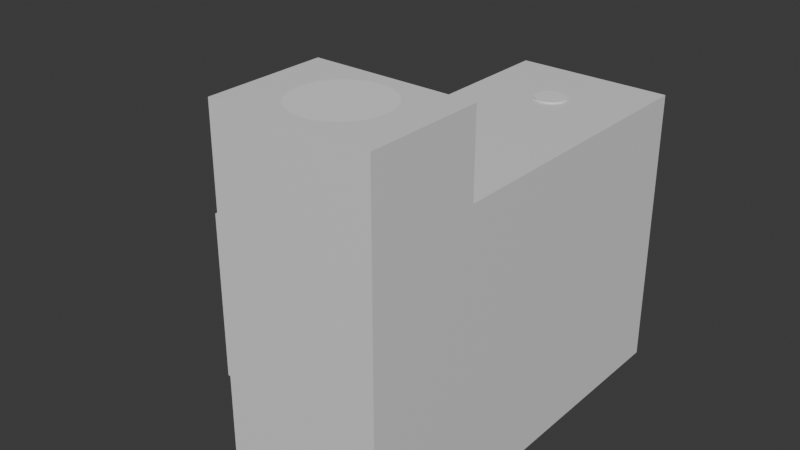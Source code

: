 # Source: Untitled2.blend  (saved by Blender 5.0.119; exported with 4.5.12 LTS)
import bpy
from mathutils import Matrix  # noqa: F401  (used for matrix-valued properties, if any)

bpy.ops.wm.read_factory_settings(use_empty=True)
scene = bpy.context.scene
scene.name = 'Scene'

# ---- collections
col_collection = bpy.data.collections.new('Collection'); scene.collection.children.link(col_collection)

# ---- materials (node trees are filled in below, after node groups)
mat_material = bpy.data.materials.new('Material')
mat_material.alpha_threshold = 0.0
mat_material.use_backface_culling_lightprobe_volume = False
mat_material.roughness = 0.5
mat_material.line_color = (0.0, 0.0, 0.0, 1.0)

# ---- material node trees
mat_material.use_nodes = True; mat_material.node_tree.nodes.clear()
_N = mat_material.node_tree.nodes; _L = mat_material.node_tree.links
n0 = _N.new('ShaderNodeOutputMaterial'); n0.name = 'Material Output'; n0.location = (200, 100)
n1 = _N.new('ShaderNodeBsdfPrincipled'); n1.name = 'Principled BSDF'; n1.location = (-200, 100)
_L.new(n1.outputs[0], n0.inputs[0])
n0.is_active_output = True

# ---- world
world_world = bpy.data.worlds.new('World'); scene.world = world_world
world_world.use_nodes = True; world_world.node_tree.nodes.clear()
_N = world_world.node_tree.nodes; _L = world_world.node_tree.links
n0 = _N.new('ShaderNodeOutputWorld'); n0.name = 'World Output'; n0.location = (200, 100)
n1 = _N.new('ShaderNodeBackground'); n1.name = 'Background'; n1.location = (-200, 100)
n1.inputs[0].default_value = (0.05088, 0.05088, 0.05088, 1.0)
_L.new(n1.outputs[0], n0.inputs[0])
n0.is_active_output = True
world_world.color = (0.05088, 0.05088, 0.05088)
world_world.sun_shadow_jitter_overblur = 0.0

# ---- meshes
me_cube = bpy.data.meshes.new('Cube')
me_cube.from_pydata([(0.0, -43.01, 28.66), (24.87, -47.93, 58.5), (0.0, -34.18, 41.6), (0.0, -0.7043, -38.74), (0.9608, -43.1, 28.66), (0.0, -34.18, 58.5), (1.885, -43.38, 28.66), (2.682, -34.44, 41.6), (0.0, 47.23, -38.74), (2.736, -43.84, 28.66), (2.682, -34.44, 58.5), (25.0, 66.65, -58.5), (3.483, -44.45, 28.66), (0.9559, -0.7985, -38.74), (5.262, -35.23, 41.6), (5.262, -35.23, 58.5), (4.095, -45.19, 28.66), (24.87, -66.29, 58.5), (1.875, -1.077, -38.74), (4.55, -46.05, 28.66), (7.639, -36.5, 41.6), (0.9559, 47.13, -38.74), (4.83, -46.97, 28.66), (7.639, -36.5, 58.5), (4.925, -47.93, 28.66), (25.0, -66.65, -58.5), (9.723, -38.21, 41.6), (0.0, -66.29, 58.5), (4.83, -48.89, 28.66), (9.723, -38.21, 58.5), (4.55, -49.82, 28.66), (11.43, -40.29, 41.6), (2.722, -1.53, -38.74), (4.095, -50.67, 28.66), (11.43, -40.29, 58.5), (1.875, 46.85, -38.74), (12.7, -42.67, 41.6), (3.483, -51.41, 28.66), (-25.0, 66.65, -58.5), (2.736, -52.03, 28.66), (12.7, -42.67, 58.5), (3.465, -2.14, -38.74), (1.885, -52.48, 28.66), (-24.87, -66.29, 58.5), (13.49, -45.25, 41.6), (0.9608, -52.76, 28.66), (2.722, 46.4, -38.74), (13.49, -45.25, 58.5), (4.074, -2.882, -38.74), (0.0, -52.86, 28.66), (13.75, -47.93, 41.6), (-25.0, -66.65, -58.5), (-0.9608, -52.76, 28.66), (13.75, -47.93, 58.5), (13.49, -50.61, 41.6), (-1.885, -52.48, 28.66), (4.527, -3.729, -38.74), (3.465, 45.79, -38.74), (-2.736, -52.03, 28.66), (13.49, -50.61, 58.5), (-3.483, -51.41, 28.66), (12.7, -53.19, 41.6), (-25.0, -29.77, -58.5), (24.87, -29.57, 58.5), (-4.095, -50.67, 28.66), (12.7, -53.19, 58.5), (-4.55, -49.82, 28.66), (11.43, -55.57, 41.6), (4.806, -4.648, -38.74), (-4.83, -48.89, 28.66), (4.074, 45.05, -38.74), (11.43, -55.57, 58.5), (-4.925, -47.93, 28.66), (-24.87, -29.57, 58.5), (9.723, -57.65, 41.6), (4.9, -5.604, -38.74), (-4.83, -46.97, 28.66), (9.723, -57.65, 58.5), (-4.55, -46.05, 28.66), (7.639, -59.36, 41.6), (25.0, -29.77, -58.5), (-27.11, 64.29, 0.0001599), (-4.095, -45.19, 28.66), (7.639, -59.36, 58.5), (-3.483, -44.45, 28.66), (5.262, -60.63, 41.6), (4.806, -6.56, -38.74), (-2.736, -43.84, 28.66), (4.527, 44.2, -38.74), (5.262, -60.63, 58.5), (-27.11, -27.49, 0.0001599), (-1.885, -43.38, 28.66), (2.682, -61.42, 41.6), (-0.9608, -43.1, 28.66), (2.682, -61.42, 58.5), (4.527, -7.479, -38.74), (0.0, -61.68, 41.6), (-27.11, 18.4, 0.0001599), (0.0, -61.68, 58.5), (4.074, -8.327, -38.74), (4.806, 43.28, -38.74), (-2.682, -61.42, 41.6), (-67.75, 64.29, 0.003142), (-2.682, -61.42, 58.5), (-70.0, 66.65, -58.5), (-5.262, -60.63, 41.6), (3.465, -9.069, -38.74), (-5.262, -60.63, 58.5), (4.9, 42.33, -38.74), (-7.639, -59.36, 41.6), (-67.75, -27.49, 0.003142), (-7.639, -59.36, 58.5), (2.722, -9.679, -38.74), (-9.723, -57.65, 41.6), (-70.0, -29.77, -58.5), (-9.723, -57.65, 58.5), (1.875, -10.13, -38.74), (-11.43, -55.57, 41.6), (-11.43, -55.57, 58.5), (4.806, 41.37, -38.74), (-24.93, 18.4, 0.0), (-12.7, -53.19, 41.6), (-12.7, -53.19, 58.5), (-24.93, 66.47, 0.0), (0.9559, -10.41, -38.74), (-13.49, -50.61, 41.6), (4.527, 40.45, -38.74), (-13.49, -50.61, 58.5), (0.0, -10.5, -38.74), (-13.75, -47.93, 41.6), (-24.93, -29.67, 0.0), (-13.75, -47.93, 58.5), (-69.93, -29.67, 0.003301), (-13.49, -45.25, 41.6), (-0.9559, -10.41, -38.74), (-13.49, -45.25, 58.5), (-12.7, -42.67, 41.6), (4.074, 39.6, -38.74), (-69.93, 66.47, 0.003301), (-12.7, -42.67, 58.5), (-11.43, -40.29, 41.6), (-27.12, 18.4, -54.15), (-1.875, -10.13, -38.74), (-11.43, -40.29, 58.5), (-9.723, -38.21, 41.6), (3.465, 38.86, -38.74), (-2.722, -9.679, -38.74), (-9.723, -38.21, 58.5), (-27.12, 64.29, -54.15), (-7.639, -36.5, 41.6), (-27.12, -27.49, -54.15), (-7.639, -36.5, 58.5), (-3.465, -9.069, -38.74), (-5.262, -35.23, 41.6), (-5.262, -35.23, 58.5), (2.722, 38.25, -38.74), (-2.682, -34.44, 41.6), (-67.76, -27.49, -54.15), (-4.074, -8.327, -38.74), (-2.682, -34.44, 58.5), (-67.76, 64.29, -54.15), (1.875, 37.8, -38.74), (-4.527, -7.479, -38.74), (-24.87, 66.29, 32.8), (24.87, 66.29, 32.8), (-4.806, -6.56, -38.74), (0.9559, 37.52, -38.74), (24.87, -29.57, 32.8), (0.0, 37.43, -38.74), (-4.9, -5.604, -38.74), (-24.87, -29.57, 32.8), (-24.87, -47.93, 58.5), (-4.806, -4.648, -38.74), (-0.9559, 37.52, -38.74), (0.0, -29.57, 58.5), (-4.527, -3.729, -38.74), (0.0, -47.93, 58.5), (0.0, 66.29, 32.8), (-4.074, -2.882, -38.74), (-1.875, 37.8, -38.74), (-3.465, -2.14, -38.74), (24.87, 18.36, 32.8), (-2.722, 38.25, -38.74), (0.0, -29.57, 32.8), (-2.722, -1.53, -38.74), (-24.87, 18.36, 32.8), (-1.875, -1.077, -38.74), (-3.465, 38.86, -38.74), (0.0, 18.36, 32.8), (12.43, 66.29, 32.8), (-0.9559, -0.7985, -38.74), (-4.074, 39.6, -38.74), (24.87, -5.604, 32.8), (12.43, -29.57, 32.8), (-24.87, 42.33, 32.8), (-4.527, 40.45, -38.74), (-12.43, 66.29, 32.8), (24.87, 42.33, 32.8), (-4.806, 41.37, -38.74), (-12.43, -29.57, 32.8), (-24.87, -5.604, 32.8), (-4.9, 42.33, -38.74), (-4.806, 43.28, -38.74), (12.43, 18.36, 32.8), (-4.527, 44.2, -38.74), (-12.43, 18.36, 32.8), (-12.43, 42.33, 32.8), (-4.074, 45.05, -38.74), (12.43, 42.33, 32.8), (12.43, -5.604, 32.8), (-3.465, 45.79, -38.74), (-12.43, -5.604, 32.8), (-2.722, 46.4, -38.74), (-1.875, 46.85, -38.74), (-0.9559, 47.13, -38.74), (0.9559, 37.52, 32.8), (0.0, 37.43, 32.8), (2.722, 38.25, 32.8), (1.875, 37.8, 32.8), (4.9, 42.33, 32.8), (4.806, 41.37, 32.8), (3.465, 38.86, 32.8), (4.074, 39.6, 32.8), (4.527, 40.45, 32.8), (-4.9, 42.33, 32.8), (-4.527, 40.45, 32.8), (-4.806, 41.37, 32.8), (-3.465, 38.86, 32.8), (-2.722, 38.25, 32.8), (-4.074, 39.6, 32.8), (-1.875, 37.8, 32.8), (-0.9559, 37.52, 32.8), (-4.806, 43.28, 32.8), (-4.527, 44.2, 32.8), (-4.074, 45.05, 32.8), (-3.465, 45.79, 32.8), (-0.9559, 47.13, 32.8), (0.0, 47.23, 32.8), (-2.722, 46.4, 32.8), (-1.875, 46.85, 32.8), (1.875, 46.85, 32.8), (0.9559, 47.13, 32.8), (2.722, 46.4, 32.8), (3.465, 45.79, 32.8), (4.074, 45.05, 32.8), (4.806, 43.28, 32.8), (4.527, 44.2, 32.8), (0.9559, -10.41, 32.8), (0.0, -10.5, 32.8), (2.722, -9.679, 32.8), (1.875, -10.13, 32.8), (4.074, -8.327, 32.8), (4.9, -5.604, 32.8), (4.806, -6.56, 32.8), (3.465, -9.069, 32.8), (4.527, -7.479, 32.8), (0.0, -0.7043, 32.8), (1.875, -1.077, 32.8), (0.9559, -0.7985, 32.8), (3.465, -2.14, 32.8), (2.722, -1.53, 32.8), (4.806, -4.648, 32.8), (4.527, -3.729, 32.8), (4.074, -2.882, 32.8), (-4.9, -5.604, 32.8), (-4.527, -7.479, 32.8), (-4.806, -6.56, 32.8), (-2.722, -9.679, 32.8), (-3.465, -9.069, 32.8), (-4.074, -8.327, 32.8), (-1.875, -10.13, 32.8), (-0.9559, -10.41, 32.8), (-4.806, -4.648, 32.8), (-4.074, -2.882, 32.8), (-4.527, -3.729, 32.8), (-3.465, -2.14, 32.8), (-2.722, -1.53, 32.8), (-0.9559, -0.7985, 32.8), (-1.875, -1.077, 32.8), (11.02, -39.79, 58.5), (13.75, -47.93, 58.5), (-11.02, -56.07, 58.5), (-13.75, -47.93, 58.5), (3.16e-06, -47.93, 58.5), (4.553e-06, -47.93, 58.5), (1.341, -34.31, 41.6), (3.972, -34.84, 41.6), (6.45, -35.86, 41.6), (8.681, -37.35, 41.6), (10.58, -39.25, 41.6), (12.07, -41.48, 41.6), (13.09, -43.96, 41.6), (13.62, -46.59, 41.6), (13.62, -49.27, 41.6), (13.09, -51.9, 41.6), (12.07, -54.38, 41.6), (10.58, -56.61, 41.6), (8.681, -58.51, 41.6), (6.45, -60.0, 41.6), (3.972, -61.03, 41.6), (1.341, -61.55, 41.6), (-1.341, -61.55, 41.6), (-3.972, -61.03, 41.6), (-6.45, -60.0, 41.6), (-8.681, -58.51, 41.6), (-10.58, -56.61, 41.6), (-12.07, -54.38, 41.6), (-13.09, -51.9, 41.6), (-13.62, -49.27, 41.6), (-13.62, -46.59, 41.6), (-13.09, -43.96, 41.6), (-12.07, -41.48, 41.6), (-10.58, -39.25, 41.6), (-8.681, -37.35, 41.6), (-6.45, -35.86, 41.6), (-3.972, -34.84, 41.6), (-1.341, -34.31, 41.6), (2.012, -34.38, 41.6), (4.617, -35.03, 41.6), (7.045, -36.18, 41.6), (9.202, -37.78, 41.6), (11.01, -39.77, 41.6), (12.39, -42.07, 41.6), (13.29, -44.6, 41.6), (13.68, -47.26, 41.6), (13.55, -49.94, 41.6), (12.9, -52.55, 41.6), (11.75, -54.98, 41.6), (10.15, -57.13, 41.6), (8.16, -58.94, 41.6), (5.856, -60.32, 41.6), (3.327, -61.22, 41.6), (0.6706, -61.61, 41.6), (-2.012, -61.48, 41.6), (-4.617, -60.83, 41.6), (-7.045, -59.68, 41.6), (-9.202, -58.08, 41.6), (-11.01, -56.09, 41.6), (-12.39, -53.79, 41.6), (-13.29, -51.26, 41.6), (-13.68, -48.6, 41.6), (-13.55, -45.92, 41.6), (-12.9, -43.31, 41.6), (-11.75, -40.89, 41.6), (-10.15, -38.73, 41.6), (-8.16, -36.93, 41.6), (-5.856, -35.54, 41.6), (-3.327, -34.64, 41.6), (-2.012, -34.38, 41.6), (0.6706, -34.25, 41.6), (3.327, -34.64, 41.6), (5.856, -35.54, 41.6), (8.16, -36.93, 41.6), (10.15, -38.73, 41.6), (11.75, -40.89, 41.6), (12.9, -43.31, 41.6), (13.55, -45.92, 41.6), (13.68, -48.6, 41.6), (13.29, -51.26, 41.6), (12.39, -53.79, 41.6), (11.01, -56.09, 41.6), (9.202, -58.08, 41.6), (7.045, -59.68, 41.6), (4.617, -60.83, 41.6), (2.012, -61.48, 41.6), (-0.6706, -61.61, 41.6), (-3.327, -61.22, 41.6), (-5.856, -60.32, 41.6), (-8.16, -58.94, 41.6), (-10.15, -57.13, 41.6), (-11.75, -54.98, 41.6), (-12.9, -52.55, 41.6), (-13.55, -49.94, 41.6), (-13.68, -47.26, 41.6), (-13.29, -44.6, 41.6), (-12.39, -42.07, 41.6), (-11.01, -39.77, 41.6), (-9.202, -37.78, 41.6), (-7.045, -36.18, 41.6), (-4.617, -35.03, 41.6), (-0.6706, -34.25, 41.6), (2.347, -34.41, 41.6), (4.939, -35.13, 41.6), (7.342, -36.34, 41.6), (9.462, -37.99, 41.6), (11.22, -40.03, 41.6), (12.54, -42.37, 41.6), (13.39, -44.93, 41.6), (13.72, -47.6, 41.6), (13.52, -50.28, 41.6), (12.8, -52.87, 41.6), (11.59, -55.27, 41.6), (9.936, -57.39, 41.6), (7.9, -59.15, 41.6), (5.559, -60.48, 41.6), (3.005, -61.32, 41.6), (0.3353, -61.65, 41.6), (-2.347, -61.45, 41.6), (-4.939, -60.73, 41.6), (-7.342, -59.52, 41.6), (-9.462, -57.87, 41.6), (-11.22, -55.83, 41.6), (-12.54, -53.49, 41.6), (-13.39, -50.94, 41.6), (-13.72, -48.27, 41.6), (-13.52, -45.58, 41.6), (-12.8, -42.99, 41.6), (-11.59, -40.59, 41.6), (-9.936, -38.47, 41.6), (-7.9, -36.71, 41.6), (-5.559, -35.39, 41.6), (-3.005, -34.54, 41.6), (-2.347, -34.41, 41.6), (1.006, -34.28, 41.6), (3.65, -34.74, 41.6), (6.153, -35.7, 41.6), (8.42, -37.14, 41.6), (10.36, -38.99, 41.6), (11.91, -41.18, 41.6), (13.0, -43.64, 41.6), (13.58, -46.25, 41.6), (13.65, -48.94, 41.6), (13.19, -51.58, 41.6), (12.23, -54.08, 41.6), (10.79, -56.35, 41.6), (8.941, -58.29, 41.6), (6.748, -59.84, 41.6), (4.295, -60.93, 41.6), (1.677, -61.52, 41.6), (-1.006, -61.58, 41.6), (-3.65, -61.12, 41.6), (-6.153, -60.16, 41.6), (-8.42, -58.72, 41.6), (-10.36, -56.87, 41.6), (-11.91, -54.68, 41.6), (-13.0, -52.23, 41.6), (-13.58, -49.61, 41.6), (-13.65, -46.92, 41.6), (-13.19, -44.28, 41.6), (-12.23, -41.78, 41.6), (-10.79, -39.51, 41.6), (-8.941, -37.57, 41.6), (-6.748, -36.02, 41.6), (-4.295, -34.93, 41.6), (-1.006, -34.28, 41.6), (1.677, -34.35, 41.6), (4.295, -34.93, 41.6), (6.748, -36.02, 41.6), (8.941, -37.57, 41.6), (10.79, -39.51, 41.6), (12.23, -41.78, 41.6), (13.19, -44.28, 41.6), (13.65, -46.92, 41.6), (13.58, -49.61, 41.6), (13.0, -52.23, 41.6), (11.91, -54.68, 41.6), (10.36, -56.87, 41.6), (8.42, -58.72, 41.6), (6.153, -60.16, 41.6), (3.65, -61.12, 41.6), (1.006, -61.58, 41.6), (-1.677, -61.52, 41.6), (-4.295, -60.93, 41.6), (-6.748, -59.84, 41.6), (-8.941, -58.29, 41.6), (-10.79, -56.35, 41.6), (-12.23, -54.08, 41.6), (-13.19, -51.58, 41.6), (-13.65, -48.94, 41.6), (-13.58, -46.25, 41.6), (-13.0, -43.64, 41.6), (-11.91, -41.18, 41.6), (-10.36, -38.99, 41.6), (-8.42, -37.14, 41.6), (-6.153, -35.7, 41.6), (-3.65, -34.74, 41.6), (-1.677, -34.35, 41.6), (0.3353, -34.21, 41.6), (3.005, -34.54, 41.6), (5.559, -35.39, 41.6), (7.9, -36.71, 41.6), (9.936, -38.47, 41.6), (11.59, -40.59, 41.6), (12.8, -42.99, 41.6), (13.52, -45.58, 41.6), (13.72, -48.27, 41.6), (13.39, -50.94, 41.6), (12.54, -53.49, 41.6), (11.22, -55.83, 41.6), (9.462, -57.87, 41.6), (7.342, -59.52, 41.6), (4.939, -60.73, 41.6), (2.347, -61.45, 41.6), (-0.3353, -61.65, 41.6), (-3.005, -61.32, 41.6), (-5.559, -60.48, 41.6), (-7.9, -59.15, 41.6), (-9.936, -57.39, 41.6), (-11.59, -55.27, 41.6), (-12.8, -52.87, 41.6), (-13.52, -50.28, 41.6), (-13.72, -47.6, 41.6), (-13.39, -44.93, 41.6), (-12.54, -42.37, 41.6), (-11.22, -40.03, 41.6), (-9.462, -37.99, 41.6), (-7.342, -36.34, 41.6), (-4.939, -35.13, 41.6), (-0.3353, -34.21, 41.6), (6.875, -41.06, 41.6), (-6.875, -41.06, 41.6), (-6.875, -54.81, 41.6), (6.875, -54.81, 41.6), (-4.925, -47.93, 41.6), (-4.83, -46.97, 41.6), (-4.83, -48.89, 41.6), (-4.065, -50.7, 41.6), (-3.483, -51.41, 41.6), (-3.446, -51.44, 41.6), (-4.095, -50.67, 41.6), (-4.55, -49.82, 41.6), (-4.55, -46.05, 41.6), (-4.117, -45.24, 41.6), (-4.095, -45.19, 41.6), (-3.483, -44.45, 41.6), (-3.512, -44.48, 41.6), (-1.84, -52.49, 41.6), (-1.885, -52.48, 41.6), (-1.885, -43.38, 41.6), (-2.736, -52.03, 41.6), (-2.736, -43.84, 41.6), (1.885, -43.38, 41.6), (1.84, -43.37, 41.6), (1.885, -52.48, 41.6), (4.117, -50.63, 41.6), (4.095, -50.67, 41.6), (3.512, -51.38, 41.6), (2.736, -52.03, 41.6), (3.483, -51.41, 41.6), (2.736, -43.84, 41.6), (4.095, -45.19, 41.6), (4.065, -45.16, 41.6), (3.446, -44.42, 41.6), (3.483, -44.45, 41.6), (4.925, -47.93, 41.6), (4.83, -48.89, 41.6), (4.83, -46.97, 41.6), (4.55, -46.05, 41.6), (4.55, -49.82, 41.6), (-0.9608, -52.76, 41.6), (-1.005, -43.11, 41.6), (0.04643, -52.85, 41.6), (0.0, -52.86, 41.6), (0.4804, -52.81, 41.6), (-0.4804, -43.05, 41.6), (-0.9608, -43.1, 41.6), (-0.04643, -43.01, 41.6), (0.0, -43.01, 41.6), (1.005, -52.75, 41.6), (0.9608, -52.76, 41.6), (0.9608, -43.1, 41.6), (-3.483, -44.45, 41.6), (-3.483, -51.41, 41.6), (3.483, -51.41, 41.6), (3.483, -44.45, 41.6)], [], [(171, 43, 27, 98, 103, 107, 111, 115, 281, 118, 122, 127, 131, 282), (43, 51, 25, 17, 27), (62, 80, 25, 51), (80, 63, 1, 17, 25), (94, 98, 27, 17, 1, 280, 53, 59, 65, 71, 77, 83, 89), (11, 38, 123, 163, 196, 177, 189, 164), (38, 11, 80, 62), (171, 73, 130, 62, 51, 43), (194, 163, 123, 130, 170, 200, 185), (123, 38, 104, 138), (114, 132, 138, 104), (38, 62, 114, 104), (62, 130, 132, 114), (110, 90, 150, 157), (81, 97, 120, 123), (97, 90, 130, 120), (110, 102, 138, 132), (102, 81, 123, 138), (90, 110, 132, 130), (160, 157, 150, 141, 148), (102, 110, 157, 160), (97, 81, 148, 141), (81, 102, 160, 148), (90, 97, 141, 150), (11, 164, 167, 80), (211, 200, 170, 199), (199, 170, 73, 174, 63, 167, 193, 183), (171, 282, 135, 139, 143, 147, 151, 154, 159, 5, 174, 73), (174, 5, 10, 15, 23, 29, 279, 34, 40, 47, 280, 1, 63), (176, 283, 284), (247, 248, 183, 193, 209, 252, 253, 255, 251, 254, 249, 250), (215, 216, 188, 203, 208, 219, 220, 223, 222, 221, 217, 218), (206, 194, 185, 205), (226, 224, 206, 205, 188, 216, 231, 230, 228, 227, 229, 225), (236, 237, 177, 196, 206, 224, 232, 233, 234, 235, 238, 239), (196, 163, 194, 206), (197, 208, 203, 181), (164, 189, 208, 197), (245, 219, 208, 189, 177, 237, 241, 240, 242, 243, 244, 246), (192, 209, 193, 167), (181, 203, 209, 192), (261, 252, 209, 203, 188, 256, 258, 257, 260, 259, 263, 262), (266, 264, 211, 199, 183, 248, 271, 270, 267, 268, 269, 265), (277, 256, 188, 205, 211, 264, 272, 274, 273, 275, 276, 278), (205, 185, 200, 211), (237, 8, 21, 241), (241, 21, 35, 240), (240, 35, 46, 242), (242, 46, 57, 243), (57, 70, 244, 243), (70, 88, 246, 244), (88, 100, 245, 246), (100, 108, 219, 245), (108, 119, 220, 219), (119, 126, 223, 220), (126, 137, 222, 223), (137, 145, 221, 222), (145, 155, 217, 221), (155, 161, 218, 217), (161, 166, 215, 218), (166, 168, 216, 215), (168, 173, 231, 216), (173, 179, 230, 231), (179, 182, 228, 230), (182, 187, 227, 228), (227, 187, 191, 229), (229, 191, 195, 225), (225, 195, 198, 226), (226, 198, 201, 224), (224, 201, 202, 232), (232, 202, 204, 233), (233, 204, 207, 234), (234, 207, 210, 235), (235, 210, 212, 238), (238, 212, 213, 239), (239, 213, 214, 236), (236, 214, 8, 237), (57, 46, 35, 21, 8, 214, 213, 212, 210, 207, 204, 202, 201, 198, 195, 191, 187, 182, 179, 173, 168, 166, 161, 155, 145, 137, 126, 119, 108, 100, 88, 70), (256, 3, 13, 258), (258, 13, 18, 257), (257, 18, 32, 260), (260, 32, 41, 259), (41, 48, 263, 259), (48, 56, 262, 263), (56, 68, 261, 262), (68, 75, 252, 261), (75, 86, 253, 252), (86, 95, 255, 253), (95, 99, 251, 255), (99, 106, 254, 251), (106, 112, 249, 254), (112, 116, 250, 249), (116, 124, 247, 250), (124, 128, 248, 247), (128, 134, 271, 248), (134, 142, 270, 271), (142, 146, 267, 270), (146, 152, 268, 267), (268, 152, 158, 269), (269, 158, 162, 265), (265, 162, 165, 266), (266, 165, 169, 264), (264, 169, 172, 272), (272, 172, 175, 274), (274, 175, 178, 273), (273, 178, 180, 275), (275, 180, 184, 276), (276, 184, 186, 278), (278, 186, 190, 277), (277, 190, 3, 256), (165, 162, 158, 152, 146, 142, 134, 128, 124, 116, 112, 106, 99, 95, 86, 75, 68, 56, 48, 41, 32, 18, 13, 3, 190, 186, 184, 180, 178, 175, 172, 169), (381, 7, 10, 5, 2, 477, 349, 413, 285, 445, 317), (382, 14, 15, 10, 7, 478, 350, 414, 286, 446, 318), (383, 20, 23, 15, 14, 479, 351, 415, 287, 447, 319), (384, 26, 29, 23, 20, 480, 352, 416, 288, 448, 320), (385, 31, 34, 279, 29, 26, 481, 353, 417, 289, 449, 321), (36, 40, 34, 31, 482, 354, 418, 290, 450, 322, 386), (44, 47, 40, 36, 483, 355, 419, 291, 451, 323, 387), (388, 50, 53, 280, 47, 44, 484, 356, 420, 292, 452, 324), (54, 59, 53, 50, 485, 357, 421, 293, 453, 325, 389), (61, 65, 59, 54, 486, 358, 422, 294, 454, 326, 390), (67, 71, 65, 61, 487, 359, 423, 295, 455, 327, 391), (74, 77, 71, 67, 488, 360, 424, 296, 456, 328, 392), (79, 83, 77, 74, 489, 361, 425, 297, 457, 329, 393), (85, 89, 83, 79, 490, 362, 426, 298, 458, 330, 394), (92, 94, 89, 85, 491, 363, 427, 299, 459, 331, 395), (96, 98, 94, 92, 492, 364, 428, 300, 460, 332, 396), (101, 103, 98, 96, 493, 365, 429, 301, 461, 333, 397), (105, 107, 103, 101, 494, 366, 430, 302, 462, 334, 398), (109, 111, 107, 105, 495, 367, 431, 303, 463, 335, 399), (113, 115, 111, 109, 496, 368, 432, 304, 464, 336, 400), (401, 117, 118, 281, 115, 113, 497, 369, 433, 305, 465, 337), (402, 121, 122, 118, 117, 498, 370, 434, 306, 466, 338), (403, 125, 127, 122, 121, 499, 371, 435, 307, 467, 339), (404, 129, 131, 127, 125, 500, 372, 436, 308, 468, 340), (131, 129, 501, 373, 437, 309, 469, 341, 405, 133, 135, 282), (406, 136, 139, 135, 133, 502, 374, 438, 310, 470, 342), (407, 140, 143, 139, 136, 503, 375, 439, 311, 471, 343), (408, 144, 147, 143, 140, 504, 376, 440, 312, 472, 344), (409, 149, 151, 147, 144, 505, 377, 441, 313, 473, 345), (410, 153, 154, 151, 149, 506, 378, 442, 314, 474, 346), (411, 156, 159, 154, 153, 507, 379, 443, 315, 475, 347), (508, 2, 5, 159, 156, 412, 348, 476, 316, 444, 380), (502, 133, 405, 341, 469, 309, 437, 373, 501, 129, 404, 340, 468, 308, 436, 372, 500, 125, 403, 339, 467, 307, 435, 371, 499, 121, 402, 338, 466, 306, 434, 370, 498, 117, 401, 337, 465, 305, 433, 369, 497, 113, 400, 336, 464, 304, 432, 368, 496, 109, 399, 335, 463, 303, 431, 367, 495, 105, 398, 334, 462, 302, 430, 366, 494, 101, 397, 333, 461, 301, 429, 365, 493, 96, 396, 332, 460, 300, 553, 551, 552, 549, 526, 527, 529, 518, 517, 516, 519, 520, 515, 513, 514, 521, 522, 523, 525, 524, 530, 528, 550, 555, 554, 316, 476, 348, 412, 156, 411, 347, 475, 315, 443, 379, 507, 153, 410, 346, 474, 314, 442, 378, 506, 149, 409, 345, 473, 313, 441, 377, 505, 144, 408, 344, 472, 312, 440, 376, 504, 140, 407, 343, 471, 311, 439, 375, 503, 136, 406, 342, 470, 310, 438, 374), (484, 44, 387, 323, 451, 291, 419, 355, 483, 36, 386, 322, 450, 290, 418, 354, 482, 31, 385, 321, 449, 289, 417, 353, 481, 26, 384, 320, 448, 288, 416, 352, 480, 20, 383, 319, 447, 287, 415, 351, 479, 14, 382, 318, 446, 286, 414, 350, 478, 7, 381, 317, 445, 285, 413, 349, 477, 2, 508, 380, 444, 316, 554, 556, 557, 560, 532, 531, 539, 542, 543, 541, 540, 547, 546, 544, 545, 548, 534, 535, 536, 538, 537, 533, 558, 559, 553, 300, 428, 364, 492, 92, 395, 331, 459, 299, 427, 363, 491, 85, 394, 330, 458, 298, 426, 362, 490, 79, 393, 329, 457, 297, 425, 361, 489, 74, 392, 328, 456, 296, 424, 360, 488, 67, 391, 327, 455, 295, 423, 359, 487, 61, 390, 326, 454, 294, 422, 358, 486, 54, 389, 325, 453, 293, 421, 357, 485, 50, 388, 324, 452, 292, 420, 356), (525, 561, 510, 129, 511, 562, 516, 519, 520, 515, 513, 514, 521, 522, 523), (562, 511, 96, 512, 563, 538, 537, 533, 558, 559, 551, 552, 549, 526, 527, 529, 518, 517), (536, 563, 512, 50, 509, 564, 541, 540, 547, 546, 544, 545, 548, 534, 535), (543, 564, 509, 2, 510, 561, 524, 530, 528, 550, 555, 556, 557, 560, 532, 531, 539, 542), (557, 0, 4, 560), (560, 4, 6, 531, 532), (531, 6, 9, 539), (539, 9, 12, 543, 542), (12, 16, 540, 541, 564, 543), (16, 19, 547, 540), (19, 22, 546, 547), (22, 24, 544, 546), (24, 28, 545, 544), (28, 30, 548, 545), (30, 33, 535, 534, 548), (33, 37, 538, 563, 536, 535), (37, 39, 537, 538), (39, 42, 533, 537), (42, 45, 559, 558, 533), (45, 49, 552, 551, 553, 559), (49, 52, 549, 552), (52, 55, 527, 526, 549), (55, 58, 529, 527), (58, 60, 517, 518, 529), (517, 60, 64, 519, 516, 562), (519, 64, 66, 520), (520, 66, 69, 515), (515, 69, 72, 513), (513, 72, 76, 514), (514, 76, 78, 521), (521, 78, 82, 523, 522), (523, 82, 84, 524, 561, 525), (524, 84, 87, 530), (530, 87, 91, 528), (528, 91, 93, 555, 550), (555, 93, 0, 557, 556, 554), (82, 78, 76, 72, 69, 66, 64, 60, 58, 55, 52, 49, 45, 42, 39, 37, 33, 30, 28, 24, 22, 19, 16, 12, 9, 6, 4, 0, 93, 91, 87, 84)])
_uv = me_cube.uv_layers.new(name='UVMap')
_uv.uv.foreach_set('vector', [0.8743, 0.7223, 0.8743, 0.7493, 0.75, 0.7493, 0.75, 0.7425, 0.7634, 0.7422, 0.7763, 0.741, 0.7882, 0.7391, 0.7986, 0.7366, 0.8051, 0.7343, 0.8072, 0.7336, 0.8135, 0.7301, 0.8174, 0.7263, 0.8188, 0.7223, 0.8188, 0.7223, 0.625, 0.9993, 0.375, 1.0, 0.375, 0.75, 0.6257, 0.7493, 0.6253, 0.8743, 0.125, 0.6957, 0.375, 0.6957, 0.375, 0.75, 0.125, 0.75, 0.375, 0.6957, 0.6257, 0.6953, 0.6257, 0.7223, 0.6257, 0.7493, 0.375, 0.75, 0.7366, 0.7422, 0.75, 0.7425, 0.75, 0.7493, 0.6257, 0.7493, 0.6257, 0.7223, 0.6813, 0.7223, 0.6813, 0.7223, 0.6826, 0.7263, 0.6865, 0.7301, 0.6928, 0.7336, 0.7014, 0.7366, 0.7118, 0.7391, 0.7237, 0.741, 0.0, 0.0, 0.375, 0.25, 0.0, 0.0, 0.8743, 0.5007, 0.8122, 0.5007, 0.75, 0.5007, 0.6878, 0.5007, 0.6257, 0.5007, 0.125, 0.5, 0.375, 0.5, 0.375, 0.6957, 0.125, 0.6957, 0.625, 0.02775, 0.625, 0.05483, 0.5, 0.05457, 0.375, 0.05431, 0.375, 0.0, 0.625, 0.0006721, 0.8743, 0.5493, 0.8743, 0.5007, 0.0, 0.0, 0.0, 0.0, 0.8743, 0.6953, 0.8743, 0.6467, 0.8743, 0.598, 0.5, 0.25, 0.375, 0.25, 0.375, 0.25, 0.5, 0.25, 0.375, 0.05431, 0.5, 0.05457, 0.5, 0.25, 0.375, 0.25, 0.125, 0.5, 0.125, 0.6957, 0.125, 0.6957, 0.125, 0.5, 0.375, 0.05431, 0.5, 0.05457, 0.5, 0.05457, 0.375, 0.05431, 0.5, 0.059, 0.5, 0.059, 0.5, 0.059, 0.5, 0.059, 0.5, 0.2456, 0.5, 0.1523, 0.5, 0.1523, 0.5, 0.25, 0.5, 0.1523, 0.5, 0.059, 0.5, 0.05457, 0.5, 0.1523, 0.5, 0.059, 0.5, 0.2456, 0.5, 0.25, 0.5, 0.05457, 0.5, 0.2456, 0.5, 0.2456, 0.5, 0.25, 0.5, 0.25, 0.5, 0.059, 0.5, 0.059, 0.5, 0.05457, 0.5, 0.05457, 0.5, 0.2456, 0.5, 0.059, 0.5, 0.059, 0.5, 0.1523, 0.5, 0.2456, 0.5, 0.2456, 0.5, 0.059, 0.5, 0.059, 0.5, 0.2456, 0.5, 0.1523, 0.5, 0.2456, 0.5, 0.2456, 0.5, 0.1523, 0.5, 0.2456, 0.5, 0.2456, 0.5, 0.2456, 0.5, 0.2456, 0.5, 0.059, 0.5, 0.1523, 0.5, 0.1523, 0.5, 0.059, 0.375, 0.5, 0.6257, 0.5007, 0.0, 0.0, 0.375, 0.6957, 0.8122, 0.6467, 0.8743, 0.6467, 0.8743, 0.6953, 0.8122, 0.6953, 0.8122, 0.6953, 0.8743, 0.6953, 0.8743, 0.6953, 0.75, 0.6953, 0.6257, 0.6953, 0.6257, 0.6953, 0.6878, 0.6953, 0.75, 0.6953, 0.8743, 0.7223, 0.8188, 0.7223, 0.8174, 0.7184, 0.8135, 0.7146, 0.8072, 0.7111, 0.7986, 0.708, 0.7882, 0.7055, 0.7763, 0.7036, 0.7634, 0.7025, 0.75, 0.7021, 0.75, 0.6953, 0.8743, 0.6953, 0.75, 0.6953, 0.75, 0.7021, 0.7366, 0.7025, 0.7237, 0.7036, 0.7118, 0.7055, 0.7014, 0.708, 0.6949, 0.7103, 0.6928, 0.7111, 0.6865, 0.7146, 0.6826, 0.7184, 0.6813, 0.7223, 0.6257, 0.7223, 0.6257, 0.6953, 0.75, 0.7223, 0.75, 0.7223, 0.75, 0.7223, 0.7452, 0.6564, 0.75, 0.6566, 0.75, 0.6953, 0.6878, 0.6953, 0.6878, 0.6467, 0.7255, 0.6467, 0.726, 0.6486, 0.7274, 0.6505, 0.7296, 0.6522, 0.7327, 0.6537, 0.7364, 0.6549, 0.7406, 0.6558, 0.7452, 0.5591, 0.75, 0.5593, 0.75, 0.598, 0.6878, 0.598, 0.6878, 0.5493, 0.7255, 0.5493, 0.726, 0.5513, 0.7274, 0.5531, 0.7296, 0.5549, 0.7327, 0.5564, 0.7364, 0.5576, 0.7406, 0.5585, 0.8122, 0.5493, 0.8743, 0.5493, 0.8743, 0.598, 0.8122, 0.598, 0.774, 0.5513, 0.7745, 0.5493, 0.8122, 0.5493, 0.8122, 0.598, 0.75, 0.598, 0.75, 0.5593, 0.7548, 0.5591, 0.7594, 0.5585, 0.7636, 0.5576, 0.7673, 0.5564, 0.7704, 0.5549, 0.7726, 0.5531, 0.7548, 0.5396, 0.75, 0.5394, 0.75, 0.5007, 0.8122, 0.5007, 0.8122, 0.5493, 0.7745, 0.5493, 0.774, 0.5474, 0.7726, 0.5455, 0.7704, 0.5438, 0.7673, 0.5423, 0.7636, 0.5411, 0.7594, 0.5401, 0.8122, 0.5007, 0.8743, 0.5007, 0.8743, 0.5493, 0.8122, 0.5493, 0.6257, 0.5493, 0.6878, 0.5493, 0.6878, 0.598, 0.6257, 0.598, 0.6257, 0.5007, 0.6878, 0.5007, 0.6878, 0.5493, 0.6257, 0.5493, 0.726, 0.5474, 0.7255, 0.5493, 0.6878, 0.5493, 0.6878, 0.5007, 0.75, 0.5007, 0.75, 0.5394, 0.7452, 0.5396, 0.7406, 0.5401, 0.7364, 0.5411, 0.7327, 0.5423, 0.7296, 0.5438, 0.7274, 0.5455, 0.6257, 0.6467, 0.6878, 0.6467, 0.6878, 0.6953, 0.6257, 0.6953, 0.6257, 0.598, 0.6878, 0.598, 0.6878, 0.6467, 0.6257, 0.6467, 0.726, 0.6447, 0.7255, 0.6467, 0.6878, 0.6467, 0.6878, 0.598, 0.75, 0.598, 0.75, 0.6367, 0.7452, 0.6369, 0.7406, 0.6375, 0.7364, 0.6384, 0.7327, 0.6396, 0.7296, 0.6411, 0.7274, 0.6428, 0.774, 0.6486, 0.7745, 0.6467, 0.8122, 0.6467, 0.8122, 0.6953, 0.75, 0.6953, 0.75, 0.6566, 0.7548, 0.6564, 0.7594, 0.6558, 0.7636, 0.6549, 0.7673, 0.6537, 0.7704, 0.6522, 0.7726, 0.6505, 0.7548, 0.6369, 0.75, 0.6367, 0.75, 0.598, 0.8122, 0.598, 0.8122, 0.6467, 0.7745, 0.6467, 0.774, 0.6447, 0.7726, 0.6428, 0.7704, 0.6411, 0.7673, 0.6396, 0.7636, 0.6384, 0.7594, 0.6375, 0.8122, 0.598, 0.8743, 0.598, 0.8743, 0.6467, 0.8122, 0.6467, 1.0, 0.9968, 1.0, 0.5, 0.9688, 0.5, 0.9688, 0.9968, 0.9688, 0.9968, 0.9688, 0.5, 0.9375, 0.5, 0.9375, 0.9968, 0.9375, 0.9968, 0.9375, 0.5, 0.9062, 0.5, 0.9062, 0.9968, 0.9062, 0.9968, 0.9062, 0.5, 0.875, 0.5, 0.875, 0.9968, 0.875, 0.5, 0.8438, 0.5, 0.8438, 0.9968, 0.875, 0.9968, 0.8438, 0.5, 0.8125, 0.5, 0.8125, 0.9968, 0.8438, 0.9968, 0.8125, 0.5, 0.7812, 0.5, 0.7812, 0.9968, 0.8125, 0.9968, 0.7812, 0.5, 0.75, 0.5, 0.75, 0.9968, 0.7812, 0.9968, 0.75, 0.5, 0.7188, 0.5, 0.7188, 0.9968, 0.75, 0.9968, 0.7188, 0.5, 0.6875, 0.5, 0.6875, 0.9968, 0.7188, 0.9968, 0.6875, 0.5, 0.6562, 0.5, 0.6562, 0.9968, 0.6875, 0.9968, 0.6562, 0.5, 0.625, 0.5, 0.625, 0.9968, 0.6562, 0.9968, 0.625, 0.5, 0.5938, 0.5, 0.5938, 0.9968, 0.625, 0.9968, 0.5938, 0.5, 0.5625, 0.5, 0.5625, 0.9968, 0.5938, 0.9968, 0.5625, 0.5, 0.5312, 0.5, 0.5312, 0.9968, 0.5625, 0.9968, 0.5312, 0.5, 0.5, 0.5, 0.5, 0.9968, 0.5312, 0.9968, 0.5, 0.5, 0.4688, 0.5, 0.4688, 0.9968, 0.5, 0.9968, 0.4688, 0.5, 0.4375, 0.5, 0.4375, 0.9968, 0.4688, 0.9968, 0.4375, 0.5, 0.4062, 0.5, 0.4062, 0.9968, 0.4375, 0.9968, 0.4062, 0.5, 0.375, 0.5, 0.375, 0.9968, 0.4062, 0.9968, 0.375, 0.9968, 0.375, 0.5, 0.3438, 0.5, 0.3438, 0.9968, 0.3438, 0.9968, 0.3438, 0.5, 0.3125, 0.5, 0.3125, 0.9968, 0.3125, 0.9968, 0.3125, 0.5, 0.2812, 0.5, 0.2812, 0.9968, 0.2812, 0.9968, 0.2812, 0.5, 0.25, 0.5, 0.25, 0.9968, 0.25, 0.9968, 0.25, 0.5, 0.2188, 0.5, 0.2188, 0.9968, 0.2188, 0.9968, 0.2188, 0.5, 0.1875, 0.5, 0.1875, 0.9968, 0.1875, 0.9968, 0.1875, 0.5, 0.1562, 0.5, 0.1562, 0.9968, 0.1562, 0.9968, 0.1562, 0.5, 0.125, 0.5, 0.125, 0.9968, 0.125, 0.9968, 0.125, 0.5, 0.09375, 0.5, 0.09375, 0.9968, 0.09375, 0.9968, 0.09375, 0.5, 0.0625, 0.5, 0.0625, 0.9968, 0.0625, 0.9968, 0.0625, 0.5, 0.03125, 0.5, 0.03125, 0.9968, 0.03125, 0.9968, 0.03125, 0.5, 0.0, 0.5, 0.0, 0.9968, 0.9197, 0.4197, 0.8833, 0.4496, 0.8418, 0.4717, 0.7968, 0.4854, 0.75, 0.49, 0.7032, 0.4854, 0.6582, 0.4717, 0.6167, 0.4496, 0.5803, 0.4197, 0.5504, 0.3833, 0.5283, 0.3418, 0.5146, 0.2968, 0.51, 0.25, 0.5146, 0.2032, 0.5283, 0.1582, 0.5504, 0.1167, 0.5803, 0.08029, 0.6167, 0.05045, 0.6582, 0.02827, 0.7032, 0.01461, 0.75, 0.01, 0.7968, 0.01461, 0.8418, 0.02827, 0.8833, 0.05045, 0.9197, 0.08029, 0.9496, 0.1167, 0.9717, 0.1582, 0.9854, 0.2032, 0.99, 0.25, 0.9854, 0.2968, 0.9717, 0.3418, 0.9496, 0.3833, 1.0, 0.9968, 1.0, 0.5, 0.9688, 0.5, 0.9688, 0.9968, 0.9688, 0.9968, 0.9688, 0.5, 0.9375, 0.5, 0.9375, 0.9968, 0.9375, 0.9968, 0.9375, 0.5, 0.9062, 0.5, 0.9062, 0.9968, 0.9062, 0.9968, 0.9062, 0.5, 0.875, 0.5, 0.875, 0.9968, 0.875, 0.5, 0.8438, 0.5, 0.8438, 0.9968, 0.875, 0.9968, 0.8438, 0.5, 0.8125, 0.5, 0.8125, 0.9968, 0.8438, 0.9968, 0.8125, 0.5, 0.7812, 0.5, 0.7812, 0.9968, 0.8125, 0.9968, 0.7812, 0.5, 0.75, 0.5, 0.75, 0.9968, 0.7812, 0.9968, 0.75, 0.5, 0.7188, 0.5, 0.7188, 0.9968, 0.75, 0.9968, 0.7188, 0.5, 0.6875, 0.5, 0.6875, 0.9968, 0.7188, 0.9968, 0.6875, 0.5, 0.6562, 0.5, 0.6562, 0.9968, 0.6875, 0.9968, 0.6562, 0.5, 0.625, 0.5, 0.625, 0.9968, 0.6562, 0.9968, 0.625, 0.5, 0.5938, 0.5, 0.5938, 0.9968, 0.625, 0.9968, 0.5938, 0.5, 0.5625, 0.5, 0.5625, 0.9968, 0.5938, 0.9968, 0.5625, 0.5, 0.5312, 0.5, 0.5312, 0.9968, 0.5625, 0.9968, 0.5312, 0.5, 0.5, 0.5, 0.5, 0.9968, 0.5312, 0.9968, 0.5, 0.5, 0.4688, 0.5, 0.4688, 0.9968, 0.5, 0.9968, 0.4688, 0.5, 0.4375, 0.5, 0.4375, 0.9968, 0.4688, 0.9968, 0.4375, 0.5, 0.4062, 0.5, 0.4062, 0.9968, 0.4375, 0.9968, 0.4062, 0.5, 0.375, 0.5, 0.375, 0.9968, 0.4062, 0.9968, 0.375, 0.9968, 0.375, 0.5, 0.3438, 0.5, 0.3438, 0.9968, 0.3438, 0.9968, 0.3438, 0.5, 0.3125, 0.5, 0.3125, 0.9968, 0.3125, 0.9968, 0.3125, 0.5, 0.2812, 0.5, 0.2812, 0.9968, 0.2812, 0.9968, 0.2812, 0.5, 0.25, 0.5, 0.25, 0.9968, 0.25, 0.9968, 0.25, 0.5, 0.2188, 0.5, 0.2188, 0.9968, 0.2188, 0.9968, 0.2188, 0.5, 0.1875, 0.5, 0.1875, 0.9968, 0.1875, 0.9968, 0.1875, 0.5, 0.1562, 0.5, 0.1562, 0.9968, 0.1562, 0.9968, 0.1562, 0.5, 0.125, 0.5, 0.125, 0.9968, 0.125, 0.9968, 0.125, 0.5, 0.09375, 0.5, 0.09375, 0.9968, 0.09375, 0.9968, 0.09375, 0.5, 0.0625, 0.5, 0.0625, 0.9968, 0.0625, 0.9968, 0.0625, 0.5, 0.03125, 0.5, 0.03125, 0.9968, 0.03125, 0.9968, 0.03125, 0.5, 0.0, 0.5, 0.0, 0.9968, 0.5146, 0.2032, 0.5283, 0.1582, 0.5504, 0.1167, 0.5803, 0.08029, 0.6167, 0.05045, 0.6582, 0.02827, 0.7032, 0.01461, 0.75, 0.01, 0.7968, 0.01461, 0.8418, 0.02827, 0.8833, 0.05045, 0.9197, 0.08029, 0.9496, 0.1167, 0.9717, 0.1582, 0.9854, 0.2032, 0.99, 0.25, 0.9854, 0.2968, 0.9717, 0.3418, 0.9496, 0.3833, 0.9197, 0.4197, 0.8833, 0.4496, 0.8418, 0.4717, 0.7968, 0.4854, 0.75, 0.49, 0.7032, 0.4854, 0.6582, 0.4717, 0.6167, 0.4496, 0.5803, 0.4197, 0.5504, 0.3833, 0.5283, 0.3418, 0.5146, 0.2968, 0.51, 0.25, 0.9727, 0.5, 0.9688, 0.5, 0.9688, 1.0, 1.0, 1.0, 1.0, 0.5, 0.9961, 0.5, 0.9922, 0.5, 0.9883, 0.5, 0.9844, 0.5, 0.9805, 0.5, 0.9766, 0.5, 0.9414, 0.5, 0.9375, 0.5, 0.9375, 1.0, 0.9688, 1.0, 0.9688, 0.5, 0.9648, 0.5, 0.9609, 0.5, 0.957, 0.5, 0.9531, 0.5, 0.9492, 0.5, 0.9453, 0.5, 0.9102, 0.5, 0.9062, 0.5, 0.9062, 1.0, 0.9375, 1.0, 0.9375, 0.5, 0.9336, 0.5, 0.9297, 0.5, 0.9258, 0.5, 0.9219, 0.5, 0.918, 0.5, 0.9141, 0.5, 0.8789, 0.5, 0.875, 0.5, 0.875, 1.0, 0.9062, 1.0, 0.9062, 0.5, 0.9023, 0.5, 0.8984, 0.5, 0.8945, 0.5, 0.8906, 0.5, 0.8867, 0.5, 0.8828, 0.5, 0.8477, 0.5, 0.8438, 0.5, 0.8438, 1.0, 0.8512, 1.0, 0.875, 1.0, 0.875, 0.5, 0.8711, 0.5, 0.8672, 0.5, 0.8633, 0.5, 0.8594, 0.5, 0.8555, 0.5, 0.8516, 0.5, 0.8125, 0.5, 0.8125, 1.0, 0.8438, 1.0, 0.8438, 0.5, 0.8398, 0.5, 0.8359, 0.5, 0.832, 0.5, 0.8281, 0.5, 0.8242, 0.5, 0.8203, 0.5, 0.8164, 0.5, 0.7812, 0.5, 0.7812, 1.0, 0.8125, 1.0, 0.8125, 0.5, 0.8086, 0.5, 0.8047, 0.5, 0.8008, 0.5, 0.7969, 0.5, 0.793, 0.5, 0.7891, 0.5, 0.7852, 0.5, 0.7539, 0.5, 0.75, 0.5, 0.75, 1.0, 0.75, 1.0, 0.7812, 1.0, 0.7812, 0.5, 0.7773, 0.5, 0.7734, 0.5, 0.7695, 0.5, 0.7656, 0.5, 0.7617, 0.5, 0.7578, 0.5, 0.7188, 0.5, 0.7188, 1.0, 0.75, 1.0, 0.75, 0.5, 0.7461, 0.5, 0.7422, 0.5, 0.7383, 0.5, 0.7344, 0.5, 0.7305, 0.5, 0.7266, 0.5, 0.7227, 0.5, 0.6875, 0.5, 0.6875, 1.0, 0.7188, 1.0, 0.7188, 0.5, 0.7148, 0.5, 0.7109, 0.5, 0.707, 0.5, 0.7031, 0.5, 0.6992, 0.5, 0.6953, 0.5, 0.6914, 0.5, 0.6562, 0.5, 0.6562, 1.0, 0.6875, 1.0, 0.6875, 0.5, 0.6836, 0.5, 0.6797, 0.5, 0.6758, 0.5, 0.6719, 0.5, 0.668, 0.5, 0.6641, 0.5, 0.6602, 0.5, 0.625, 0.5, 0.625, 1.0, 0.6562, 1.0, 0.6562, 0.5, 0.6523, 0.5, 0.6484, 0.5, 0.6445, 0.5, 0.6406, 0.5, 0.6367, 0.5, 0.6328, 0.5, 0.6289, 0.5, 0.5938, 0.5, 0.5938, 1.0, 0.625, 1.0, 0.625, 0.5, 0.6211, 0.5, 0.6172, 0.5, 0.6133, 0.5, 0.6094, 0.5, 0.6055, 0.5, 0.6016, 0.5, 0.5977, 0.5, 0.5625, 0.5, 0.5625, 1.0, 0.5938, 1.0, 0.5938, 0.5, 0.5898, 0.5, 0.5859, 0.5, 0.582, 0.5, 0.5781, 0.5, 0.5742, 0.5, 0.5703, 0.5, 0.5664, 0.5, 0.5312, 0.5, 0.5312, 1.0, 0.5625, 1.0, 0.5625, 0.5, 0.5586, 0.5, 0.5547, 0.5, 0.5508, 0.5, 0.5469, 0.5, 0.543, 0.5, 0.5391, 0.5, 0.5352, 0.5, 0.5, 0.5, 0.5, 1.0, 0.5312, 1.0, 0.5312, 0.5, 0.5273, 0.5, 0.5234, 0.5, 0.5195, 0.5, 0.5156, 0.5, 0.5117, 0.5, 0.5078, 0.5, 0.5039, 0.5, 0.4688, 0.5, 0.4688, 1.0, 0.5, 1.0, 0.5, 0.5, 0.4961, 0.5, 0.4922, 0.5, 0.4883, 0.5, 0.4844, 0.5, 0.4805, 0.5, 0.4766, 0.5, 0.4727, 0.5, 0.4375, 0.5, 0.4375, 1.0, 0.4688, 1.0, 0.4688, 0.5, 0.4648, 0.5, 0.4609, 0.5, 0.457, 0.5, 0.4531, 0.5, 0.4492, 0.5, 0.4453, 0.5, 0.4414, 0.5, 0.4062, 0.5, 0.4062, 1.0, 0.4375, 1.0, 0.4375, 0.5, 0.4336, 0.5, 0.4297, 0.5, 0.4258, 0.5, 0.4219, 0.5, 0.418, 0.5, 0.4141, 0.5, 0.4102, 0.5, 0.375, 0.5, 0.375, 1.0, 0.4062, 1.0, 0.4062, 0.5, 0.4023, 0.5, 0.3984, 0.5, 0.3945, 0.5, 0.3906, 0.5, 0.3867, 0.5, 0.3828, 0.5, 0.3789, 0.5, 0.3477, 0.5, 0.3438, 0.5, 0.3438, 1.0, 0.3512, 1.0, 0.375, 1.0, 0.375, 0.5, 0.3711, 0.5, 0.3672, 0.5, 0.3633, 0.5, 0.3594, 0.5, 0.3555, 0.5, 0.3516, 0.5, 0.3164, 0.5, 0.3125, 0.5, 0.3125, 1.0, 0.3438, 1.0, 0.3438, 0.5, 0.3398, 0.5, 0.3359, 0.5, 0.332, 0.5, 0.3281, 0.5, 0.3242, 0.5, 0.3203, 0.5, 0.2852, 0.5, 0.2812, 0.5, 0.2812, 1.0, 0.3125, 1.0, 0.3125, 0.5, 0.3086, 0.5, 0.3047, 0.5, 0.3008, 0.5, 0.2969, 0.5, 0.293, 0.5, 0.2891, 0.5, 0.2539, 0.5, 0.25, 0.5, 0.25, 1.0, 0.2812, 1.0, 0.2812, 0.5, 0.2773, 0.5, 0.2734, 0.5, 0.2695, 0.5, 0.2656, 0.5, 0.2617, 0.5, 0.2578, 0.5, 0.25, 1.0, 0.25, 0.5, 0.2461, 0.5, 0.2422, 0.5, 0.2383, 0.5, 0.2344, 0.5, 0.2305, 0.5, 0.2266, 0.5, 0.2227, 0.5, 0.2188, 0.5, 0.2188, 1.0, 0.25, 1.0, 0.1914, 0.5, 0.1875, 0.5, 0.1875, 1.0, 0.2188, 1.0, 0.2188, 0.5, 0.2148, 0.5, 0.2109, 0.5, 0.207, 0.5, 0.2031, 0.5, 0.1992, 0.5, 0.1953, 0.5, 0.1602, 0.5, 0.1562, 0.5, 0.1562, 1.0, 0.1875, 1.0, 0.1875, 0.5, 0.1836, 0.5, 0.1797, 0.5, 0.1758, 0.5, 0.1719, 0.5, 0.168, 0.5, 0.1641, 0.5, 0.1289, 0.5, 0.125, 0.5, 0.125, 1.0, 0.1562, 1.0, 0.1562, 0.5, 0.1523, 0.5, 0.1484, 0.5, 0.1445, 0.5, 0.1406, 0.5, 0.1367, 0.5, 0.1328, 0.5, 0.09766, 0.5, 0.09375, 0.5, 0.09375, 1.0, 0.125, 1.0, 0.125, 0.5, 0.1211, 0.5, 0.1172, 0.5, 0.1133, 0.5, 0.1094, 0.5, 0.1055, 0.5, 0.1016, 0.5, 0.06641, 0.5, 0.0625, 0.5, 0.0625, 1.0, 0.09375, 1.0, 0.09375, 0.5, 0.08984, 0.5, 0.08594, 0.5, 0.08203, 0.5, 0.07812, 0.5, 0.07422, 0.5, 0.07031, 0.5, 0.03516, 0.5, 0.03125, 0.5, 0.03125, 1.0, 0.0625, 1.0, 0.0625, 0.5, 0.05859, 0.5, 0.05469, 0.5, 0.05078, 0.5, 0.04688, 0.5, 0.04297, 0.5, 0.03906, 0.5, 0.003906, 0.5, 0.0, 0.5, 0.0, 1.0, 0.03125, 1.0, 0.03125, 0.5, 0.02734, 0.5, 0.02344, 0.5, 0.01953, 0.5, 0.01562, 0.5, 0.01172, 0.5, 0.007812, 0.5, 0.5163, 0.3024, 0.5146, 0.2968, 0.514, 0.291, 0.5135, 0.2851, 0.5129, 0.2793, 0.5123, 0.2734, 0.5117, 0.2676, 0.5112, 0.2617, 0.5106, 0.2559, 0.51, 0.25, 0.5106, 0.2441, 0.5112, 0.2383, 0.5117, 0.2324, 0.5123, 0.2266, 0.5129, 0.2207, 0.5135, 0.2149, 0.514, 0.209, 0.5146, 0.2032, 0.5163, 0.1976, 0.518, 0.1919, 0.5197, 0.1863, 0.5214, 0.1807, 0.5231, 0.175, 0.5249, 0.1694, 0.5266, 0.1638, 0.5283, 0.1582, 0.531, 0.153, 0.5338, 0.1478, 0.5366, 0.1426, 0.5394, 0.1374, 0.5421, 0.1322, 0.5449, 0.127, 0.5477, 0.1218, 0.5504, 0.1167, 0.5542, 0.1121, 0.5579, 0.1076, 0.5616, 0.103, 0.5654, 0.09848, 0.5691, 0.09393, 0.5728, 0.08939, 0.5766, 0.08484, 0.5803, 0.08029, 0.5848, 0.07656, 0.5894, 0.07283, 0.5939, 0.0691, 0.5985, 0.06537, 0.603, 0.06164, 0.6076, 0.05791, 0.6121, 0.05418, 0.6167, 0.05045, 0.6218, 0.04768, 0.627, 0.0449, 0.6322, 0.04213, 0.6374, 0.03936, 0.6426, 0.03659, 0.6478, 0.03381, 0.653, 0.03104, 0.6582, 0.02827, 0.6638, 0.02656, 0.6694, 0.02485, 0.675, 0.02315, 0.6807, 0.02144, 0.6863, 0.01973, 0.6919, 0.01803, 0.6976, 0.01632, 0.7032, 0.01461, 0.709, 0.01404, 0.7149, 0.01346, 0.7207, 0.01288, 0.7266, 0.01231, 0.7324, 0.01173, 0.7383, 0.01115, 0.7441, 0.01058, 0.75, 0.01, 0.7559, 0.01058, 0.7617, 0.01115, 0.7676, 0.01173, 0.7734, 0.01231, 0.7584, 0.1649, 0.7508, 0.1641, 0.75, 0.164, 0.7332, 0.1657, 0.7179, 0.1703, 0.7171, 0.1706, 0.7022, 0.1785, 0.6898, 0.1887, 0.6892, 0.1892, 0.679, 0.2016, 0.6785, 0.2022, 0.6706, 0.2171, 0.6657, 0.2332, 0.664, 0.25, 0.6657, 0.2668, 0.6706, 0.2829, 0.6781, 0.297, 0.6785, 0.2978, 0.6887, 0.3102, 0.6892, 0.3108, 0.7022, 0.3215, 0.7171, 0.3294, 0.7325, 0.3341, 0.7332, 0.3343, 0.7416, 0.3351, 0.7266, 0.4877, 0.7207, 0.4871, 0.7149, 0.4865, 0.709, 0.486, 0.7032, 0.4854, 0.6976, 0.4837, 0.6919, 0.482, 0.6863, 0.4803, 0.6807, 0.4786, 0.675, 0.4769, 0.6694, 0.4751, 0.6638, 0.4734, 0.6582, 0.4717, 0.653, 0.469, 0.6478, 0.4662, 0.6426, 0.4634, 0.6374, 0.4606, 0.6322, 0.4579, 0.627, 0.4551, 0.6218, 0.4523, 0.6167, 0.4496, 0.6121, 0.4458, 0.6076, 0.4421, 0.603, 0.4384, 0.5985, 0.4346, 0.5939, 0.4309, 0.5894, 0.4272, 0.5848, 0.4234, 0.5803, 0.4197, 0.5766, 0.4152, 0.5728, 0.4106, 0.5691, 0.4061, 0.5654, 0.4015, 0.5616, 0.397, 0.5579, 0.3924, 0.5542, 0.3879, 0.5504, 0.3833, 0.5477, 0.3782, 0.5449, 0.373, 0.5421, 0.3678, 0.5394, 0.3626, 0.5366, 0.3574, 0.5338, 0.3522, 0.531, 0.347, 0.5283, 0.3418, 0.5266, 0.3362, 0.5249, 0.3306, 0.5231, 0.325, 0.5214, 0.3193, 0.5197, 0.3137, 0.518, 0.3081, 0.986, 0.291, 0.9854, 0.2968, 0.9837, 0.3024, 0.982, 0.3081, 0.9803, 0.3137, 0.9786, 0.3193, 0.9769, 0.325, 0.9751, 0.3306, 0.9734, 0.3362, 0.9717, 0.3418, 0.969, 0.347, 0.9662, 0.3522, 0.9634, 0.3574, 0.9606, 0.3626, 0.9579, 0.3678, 0.9551, 0.373, 0.9523, 0.3782, 0.9496, 0.3833, 0.9458, 0.3879, 0.9421, 0.3924, 0.9384, 0.397, 0.9346, 0.4015, 0.9309, 0.4061, 0.9272, 0.4106, 0.9234, 0.4152, 0.9197, 0.4197, 0.9152, 0.4234, 0.9106, 0.4272, 0.9061, 0.4309, 0.9015, 0.4346, 0.897, 0.4384, 0.8924, 0.4421, 0.8879, 0.4458, 0.8833, 0.4496, 0.8782, 0.4523, 0.873, 0.4551, 0.8678, 0.4579, 0.8626, 0.4606, 0.8574, 0.4634, 0.8522, 0.4662, 0.847, 0.469, 0.8418, 0.4717, 0.8362, 0.4734, 0.8306, 0.4751, 0.825, 0.4769, 0.8193, 0.4786, 0.8137, 0.4803, 0.8081, 0.482, 0.8024, 0.4837, 0.7968, 0.4854, 0.791, 0.486, 0.7851, 0.4865, 0.7793, 0.4871, 0.7734, 0.4877, 0.7676, 0.4883, 0.7617, 0.4888, 0.7559, 0.4894, 0.75, 0.49, 0.7441, 0.4894, 0.7383, 0.4888, 0.7324, 0.4883, 0.7266, 0.4877, 0.7416, 0.3351, 0.7492, 0.3359, 0.75, 0.336, 0.7668, 0.3343, 0.7821, 0.3297, 0.7829, 0.3294, 0.7978, 0.3215, 0.8102, 0.3113, 0.8108, 0.3108, 0.821, 0.2984, 0.8215, 0.2978, 0.8294, 0.2829, 0.8343, 0.2668, 0.836, 0.25, 0.8343, 0.2332, 0.8294, 0.2171, 0.8219, 0.203, 0.8215, 0.2022, 0.8113, 0.1898, 0.8108, 0.1892, 0.7978, 0.1785, 0.7829, 0.1706, 0.7676, 0.1659, 0.7668, 0.1657, 0.7584, 0.1649, 0.7734, 0.01231, 0.7793, 0.01288, 0.7851, 0.01346, 0.791, 0.01404, 0.7968, 0.01461, 0.8024, 0.01632, 0.8081, 0.01803, 0.8137, 0.01973, 0.8193, 0.02144, 0.825, 0.02315, 0.8306, 0.02485, 0.8362, 0.02656, 0.8418, 0.02827, 0.847, 0.03104, 0.8522, 0.03381, 0.8574, 0.03659, 0.8626, 0.03936, 0.8678, 0.04213, 0.873, 0.0449, 0.8782, 0.04768, 0.8833, 0.05045, 0.8879, 0.05418, 0.8924, 0.05791, 0.897, 0.06164, 0.9015, 0.06537, 0.9061, 0.0691, 0.9106, 0.07283, 0.9152, 0.07656, 0.9197, 0.08029, 0.9234, 0.08484, 0.9272, 0.08939, 0.9309, 0.09393, 0.9346, 0.09848, 0.9384, 0.103, 0.9421, 0.1076, 0.9458, 0.1121, 0.9496, 0.1167, 0.9523, 0.1218, 0.9551, 0.127, 0.9579, 0.1322, 0.9606, 0.1374, 0.9634, 0.1426, 0.9662, 0.1478, 0.969, 0.153, 0.9717, 0.1582, 0.9734, 0.1638, 0.9751, 0.1694, 0.9769, 0.175, 0.9786, 0.1807, 0.9803, 0.1863, 0.982, 0.1919, 0.9837, 0.1976, 0.9854, 0.2032, 0.986, 0.209, 0.9865, 0.2149, 0.9871, 0.2207, 0.9877, 0.2266, 0.9883, 0.2324, 0.9888, 0.2383, 0.9894, 0.2441, 0.99, 0.25, 0.9894, 0.2559, 0.9888, 0.2617, 0.9883, 0.2676, 0.9877, 0.2734, 0.9871, 0.2793, 0.9865, 0.2851, 0.0, 0.0, 0.0, 0.0, 0.0, 0.0, 0.0, 0.0, 0.0, 0.0, 0.0, 0.0, 0.0, 0.0, 0.0, 0.0, 0.0, 0.0, 0.0, 0.0, 0.0, 0.0, 0.0, 0.0, 0.0, 0.0, 0.0, 0.0, 0.0, 0.0, 0.0, 0.0, 0.0, 0.0, 0.0, 0.0, 0.0, 0.0, 0.0, 0.0, 0.0, 0.0, 0.0, 0.0, 0.0, 0.0, 0.0, 0.0, 0.0, 0.0, 0.0, 0.0, 0.0, 0.0, 0.0, 0.0, 0.0, 0.0, 0.0, 0.0, 0.0, 0.0, 0.0, 0.0, 0.0, 0.0, 0.0, 0.0, 0.0, 0.0, 0.0, 0.0, 0.0, 0.0, 0.0, 0.0, 0.0, 0.0, 0.0, 0.0, 0.0, 0.0, 0.0, 0.0, 0.0, 0.0, 0.0, 0.0, 0.0, 0.0, 0.0, 0.0, 0.0, 0.0, 0.0, 0.0, 0.0, 0.0, 0.0, 0.0, 0.0, 0.0, 0.0, 0.0, 0.0, 0.0, 0.0, 0.0, 0.0, 0.0, 0.0, 0.0, 0.0, 0.0, 0.0, 0.0, 0.0, 0.0, 0.0, 0.0, 0.0, 0.0, 0.0, 0.0, 0.0, 0.0, 0.0, 0.0, 0.0, 0.0, 0.0, 0.0, 1.0, 0.9758, 1.0, 0.5, 0.9688, 0.5, 0.9688, 0.9758, 0.9688, 0.9758, 0.9688, 0.5, 0.9375, 0.5, 0.9375, 0.9758, 0.939, 0.9758, 0.9375, 0.9758, 0.9375, 0.5, 0.9062, 0.5, 0.9062, 0.9758, 0.9062, 0.9758, 0.9062, 0.5, 0.875, 0.5, 0.875, 0.9758, 0.8765, 0.9758, 0.875, 0.5, 0.8438, 0.5, 0.8438, 0.9758, 0.8453, 0.9758, 0.875, 0.9758, 0.875, 0.9758, 0.8438, 0.5, 0.8125, 0.5, 0.8125, 0.9758, 0.8438, 0.9758, 0.8125, 0.5, 0.7812, 0.5, 0.7813, 0.9758, 0.8125, 0.9758, 0.7812, 0.5, 0.75, 0.5, 0.75, 0.9758, 0.7813, 0.9758, 0.75, 0.5, 0.7188, 0.5, 0.7188, 0.9758, 0.75, 0.9758, 0.7188, 0.5, 0.6875, 0.5, 0.6875, 0.9758, 0.7188, 0.9758, 0.6875, 0.5, 0.6562, 0.5, 0.6562, 0.9758, 0.6578, 0.9758, 0.6875, 0.9758, 0.6562, 0.5, 0.625, 0.5, 0.625, 0.9758, 0.625, 0.9758, 0.6265, 0.9758, 0.6562, 0.9758, 0.625, 0.5, 0.5938, 0.5, 0.5938, 0.9758, 0.625, 0.9758, 0.5938, 0.5, 0.5625, 0.5, 0.5625, 0.9758, 0.5938, 0.9758, 0.5625, 0.5, 0.5312, 0.5, 0.5313, 0.9758, 0.5328, 0.9758, 0.5625, 0.9758, 0.5312, 0.5, 0.5, 0.5, 0.5, 0.9758, 0.5015, 0.9758, 0.5156, 0.9758, 0.5313, 0.9758, 0.5, 0.5, 0.4688, 0.5, 0.4688, 0.9758, 0.5, 0.9758, 0.4688, 0.5, 0.4375, 0.5, 0.4375, 0.9758, 0.439, 0.9758, 0.4688, 0.9758, 0.4375, 0.5, 0.4062, 0.5, 0.4062, 0.9758, 0.4375, 0.9758, 0.4062, 0.5, 0.375, 0.5, 0.375, 0.9758, 0.3765, 0.9758, 0.4062, 0.9758, 0.375, 0.9758, 0.375, 0.5, 0.3438, 0.5, 0.3438, 0.9758, 0.3453, 0.9758, 0.375, 0.9758, 0.3438, 0.9758, 0.3438, 0.5, 0.3125, 0.5, 0.3125, 0.9758, 0.3125, 0.9758, 0.3125, 0.5, 0.2812, 0.5, 0.2812, 0.9758, 0.2812, 0.9758, 0.2812, 0.5, 0.25, 0.5, 0.25, 0.9758, 0.25, 0.9758, 0.25, 0.5, 0.2188, 0.5, 0.2188, 0.9758, 0.2188, 0.9758, 0.2188, 0.5, 0.1875, 0.5, 0.1875, 0.9758, 0.1875, 0.9758, 0.1875, 0.5, 0.1562, 0.5, 0.1562, 0.9758, 0.1578, 0.9758, 0.1562, 0.9758, 0.1562, 0.5, 0.125, 0.5, 0.125, 0.9758, 0.125, 0.9758, 0.1265, 0.9758, 0.125, 0.9758, 0.125, 0.5, 0.09375, 0.5, 0.09375, 0.9758, 0.09375, 0.9758, 0.09375, 0.5, 0.0625, 0.5, 0.0625, 0.9758, 0.0625, 0.9758, 0.0625, 0.5, 0.03125, 0.5, 0.03125, 0.9758, 0.03276, 0.9758, 0.03125, 0.9758, 0.03125, 0.5, 0.0, 0.5, 0.0, 0.9758, 0.00151, 0.9758, 0.01562, 0.9758, 0.5504, 0.3833, 0.5283, 0.3418, 0.5146, 0.2968, 0.51, 0.25, 0.5146, 0.2032, 0.5283, 0.1582, 0.5504, 0.1167, 0.5803, 0.08029, 0.6167, 0.05045, 0.6582, 0.02827, 0.7032, 0.01461, 0.75, 0.01, 0.7968, 0.01461, 0.8418, 0.02827, 0.8833, 0.05045, 0.9197, 0.08029, 0.9496, 0.1167, 0.9717, 0.1582, 0.9854, 0.2032, 0.99, 0.25, 0.9854, 0.2968, 0.9717, 0.3418, 0.9496, 0.3833, 0.9197, 0.4197, 0.8833, 0.4496, 0.8418, 0.4717, 0.7968, 0.4854, 0.75, 0.49, 0.7032, 0.4854, 0.6582, 0.4717, 0.6167, 0.4496, 0.5803, 0.4197])
me_cube.materials.append(mat_material)
me_cube.use_mirror_vertex_groups = False
me_cube.update()
me_cylinder = bpy.data.meshes.new('Cylinder')
me_cylinder.from_pydata([(0.0, 1.0, -1.0), (0.0, 1.0, 1.0), (0.1951, 0.9808, -1.0), (0.1951, 0.9808, 1.0), (0.3827, 0.9239, -1.0), (0.3827, 0.9239, 1.0), (0.5556, 0.8315, -1.0), (0.5556, 0.8315, 1.0), (0.7071, 0.7071, -1.0), (0.7071, 0.7071, 1.0), (0.8315, 0.5556, -1.0), (0.8315, 0.5556, 1.0), (0.9239, 0.3827, -1.0), (0.9239, 0.3827, 1.0), (0.9808, 0.1951, -1.0), (0.9808, 0.1951, 1.0), (1.0, 0.0, -1.0), (1.0, 0.0, 1.0), (0.9808, -0.1951, -1.0), (0.9808, -0.1951, 1.0), (0.9239, -0.3827, -1.0), (0.9239, -0.3827, 1.0), (0.8315, -0.5556, -1.0), (0.8315, -0.5556, 1.0), (0.7071, -0.7071, -1.0), (0.7071, -0.7071, 1.0), (0.5556, -0.8315, -1.0), (0.5556, -0.8315, 1.0), (0.3827, -0.9239, -1.0), (0.3827, -0.9239, 1.0), (0.1951, -0.9808, -1.0), (0.1951, -0.9808, 1.0), (0.0, -1.0, -1.0), (0.0, -1.0, 1.0), (-0.1951, -0.9808, -1.0), (-0.1951, -0.9808, 1.0), (-0.3827, -0.9239, -1.0), (-0.3827, -0.9239, 1.0), (-0.5556, -0.8315, -1.0), (-0.5556, -0.8315, 1.0), (-0.7071, -0.7071, -1.0), (-0.7071, -0.7071, 1.0), (-0.8315, -0.5556, -1.0), (-0.8315, -0.5556, 1.0), (-0.9239, -0.3827, -1.0), (-0.9239, -0.3827, 1.0), (-0.9808, -0.1951, -1.0), (-0.9808, -0.1951, 1.0), (-1.0, 0.0, -1.0), (-1.0, 0.0, 1.0), (-0.9808, 0.1951, -1.0), (-0.9808, 0.1951, 1.0), (-0.9239, 0.3827, -1.0), (-0.9239, 0.3827, 1.0), (-0.8315, 0.5556, -1.0), (-0.8315, 0.5556, 1.0), (-0.7071, 0.7071, -1.0), (-0.7071, 0.7071, 1.0), (-0.5556, 0.8315, -1.0), (-0.5556, 0.8315, 1.0), (-0.3827, 0.9239, -1.0), (-0.3827, 0.9239, 1.0), (-0.1951, 0.9808, -1.0), (-0.1951, 0.9808, 1.0)], [], [(0, 1, 3, 2), (2, 3, 5, 4), (4, 5, 7, 6), (6, 7, 9, 8), (8, 9, 11, 10), (10, 11, 13, 12), (12, 13, 15, 14), (14, 15, 17, 16), (16, 17, 19, 18), (18, 19, 21, 20), (20, 21, 23, 22), (22, 23, 25, 24), (24, 25, 27, 26), (26, 27, 29, 28), (28, 29, 31, 30), (30, 31, 33, 32), (32, 33, 35, 34), (34, 35, 37, 36), (36, 37, 39, 38), (38, 39, 41, 40), (40, 41, 43, 42), (42, 43, 45, 44), (44, 45, 47, 46), (46, 47, 49, 48), (48, 49, 51, 50), (50, 51, 53, 52), (52, 53, 55, 54), (54, 55, 57, 56), (56, 57, 59, 58), (58, 59, 61, 60), (3, 1, 63, 61, 59, 57, 55, 53, 51, 49, 47, 45, 43, 41, 39, 37, 35, 33, 31, 29, 27, 25, 23, 21, 19, 17, 15, 13, 11, 9, 7, 5), (60, 61, 63, 62), (62, 63, 1, 0), (0, 2, 4, 6, 8, 10, 12, 14, 16, 18, 20, 22, 24, 26, 28, 30, 32, 34, 36, 38, 40, 42, 44, 46, 48, 50, 52, 54, 56, 58, 60, 62)])
_uv = me_cylinder.uv_layers.new(name='UVMap')
_uv.uv.foreach_set('vector', [1.0, 0.5, 1.0, 1.0, 0.9688, 1.0, 0.9688, 0.5, 0.9688, 0.5, 0.9688, 1.0, 0.9375, 1.0, 0.9375, 0.5, 0.9375, 0.5, 0.9375, 1.0, 0.9062, 1.0, 0.9062, 0.5, 0.9062, 0.5, 0.9062, 1.0, 0.875, 1.0, 0.875, 0.5, 0.875, 0.5, 0.875, 1.0, 0.8438, 1.0, 0.8438, 0.5, 0.8438, 0.5, 0.8438, 1.0, 0.8125, 1.0, 0.8125, 0.5, 0.8125, 0.5, 0.8125, 1.0, 0.7812, 1.0, 0.7812, 0.5, 0.7812, 0.5, 0.7812, 1.0, 0.75, 1.0, 0.75, 0.5, 0.75, 0.5, 0.75, 1.0, 0.7188, 1.0, 0.7188, 0.5, 0.7188, 0.5, 0.7188, 1.0, 0.6875, 1.0, 0.6875, 0.5, 0.6875, 0.5, 0.6875, 1.0, 0.6562, 1.0, 0.6562, 0.5, 0.6562, 0.5, 0.6562, 1.0, 0.625, 1.0, 0.625, 0.5, 0.625, 0.5, 0.625, 1.0, 0.5938, 1.0, 0.5938, 0.5, 0.5938, 0.5, 0.5938, 1.0, 0.5625, 1.0, 0.5625, 0.5, 0.5625, 0.5, 0.5625, 1.0, 0.5312, 1.0, 0.5312, 0.5, 0.5312, 0.5, 0.5312, 1.0, 0.5, 1.0, 0.5, 0.5, 0.5, 0.5, 0.5, 1.0, 0.4688, 1.0, 0.4688, 0.5, 0.4688, 0.5, 0.4688, 1.0, 0.4375, 1.0, 0.4375, 0.5, 0.4375, 0.5, 0.4375, 1.0, 0.4062, 1.0, 0.4062, 0.5, 0.4062, 0.5, 0.4062, 1.0, 0.375, 1.0, 0.375, 0.5, 0.375, 0.5, 0.375, 1.0, 0.3438, 1.0, 0.3438, 0.5, 0.3438, 0.5, 0.3438, 1.0, 0.3125, 1.0, 0.3125, 0.5, 0.3125, 0.5, 0.3125, 1.0, 0.2812, 1.0, 0.2812, 0.5, 0.2812, 0.5, 0.2812, 1.0, 0.25, 1.0, 0.25, 0.5, 0.25, 0.5, 0.25, 1.0, 0.2188, 1.0, 0.2188, 0.5, 0.2188, 0.5, 0.2188, 1.0, 0.1875, 1.0, 0.1875, 0.5, 0.1875, 0.5, 0.1875, 1.0, 0.1562, 1.0, 0.1562, 0.5, 0.1562, 0.5, 0.1562, 1.0, 0.125, 1.0, 0.125, 0.5, 0.125, 0.5, 0.125, 1.0, 0.09375, 1.0, 0.09375, 0.5, 0.09375, 0.5, 0.09375, 1.0, 0.0625, 1.0, 0.0625, 0.5, 0.2968, 0.4854, 0.25, 0.49, 0.2032, 0.4854, 0.1582, 0.4717, 0.1167, 0.4496, 0.08029, 0.4197, 0.05045, 0.3833, 0.02827, 0.3418, 0.01461, 0.2968, 0.01, 0.25, 0.01461, 0.2032, 0.02827, 0.1582, 0.05045, 0.1167, 0.08029, 0.08029, 0.1167, 0.05045, 0.1582, 0.02827, 0.2032, 0.01461, 0.25, 0.01, 0.2968, 0.01461, 0.3418, 0.02827, 0.3833, 0.05045, 0.4197, 0.08029, 0.4496, 0.1167, 0.4717, 0.1582, 0.4854, 0.2032, 0.49, 0.25, 0.4854, 0.2968, 0.4717, 0.3418, 0.4496, 0.3833, 0.4197, 0.4197, 0.3833, 0.4496, 0.3418, 0.4717, 0.0625, 0.5, 0.0625, 1.0, 0.03125, 1.0, 0.03125, 0.5, 0.03125, 0.5, 0.03125, 1.0, 0.0, 1.0, 0.0, 0.5, 0.75, 0.49, 0.7968, 0.4854, 0.8418, 0.4717, 0.8833, 0.4496, 0.9197, 0.4197, 0.9496, 0.3833, 0.9717, 0.3418, 0.9854, 0.2968, 0.99, 0.25, 0.9854, 0.2032, 0.9717, 0.1582, 0.9496, 0.1167, 0.9197, 0.08029, 0.8833, 0.05045, 0.8418, 0.02827, 0.7968, 0.01461, 0.75, 0.01, 0.7032, 0.01461, 0.6582, 0.02827, 0.6167, 0.05045, 0.5803, 0.08029, 0.5504, 0.1167, 0.5283, 0.1582, 0.5146, 0.2032, 0.51, 0.25, 0.5146, 0.2968, 0.5283, 0.3418, 0.5504, 0.3833, 0.5803, 0.4197, 0.6167, 0.4496, 0.6582, 0.4717, 0.7032, 0.4854])
me_cylinder.update()
me_cylinder_001 = bpy.data.meshes.new('Cylinder.001')
me_cylinder_001.from_pydata([(0.0, 1.0, -1.0), (0.0, 1.0, 1.0), (0.1951, 0.9808, -1.0), (0.1951, 0.9808, 1.0), (0.3827, 0.9239, -1.0), (0.3827, 0.9239, 1.0), (0.5556, 0.8315, -1.0), (0.5556, 0.8315, 1.0), (0.7071, 0.7071, -1.0), (0.7071, 0.7071, 1.0), (0.8315, 0.5556, -1.0), (0.8315, 0.5556, 1.0), (0.9239, 0.3827, -1.0), (0.9239, 0.3827, 1.0), (0.9808, 0.1951, -1.0), (0.9808, 0.1951, 1.0), (1.0, 0.0, -1.0), (1.0, 0.0, 1.0), (0.9808, -0.1951, -1.0), (0.9808, -0.1951, 1.0), (0.9239, -0.3827, -1.0), (0.9239, -0.3827, 1.0), (0.8315, -0.5556, -1.0), (0.8315, -0.5556, 1.0), (0.7071, -0.7071, -1.0), (0.7071, -0.7071, 1.0), (0.5556, -0.8315, -1.0), (0.5556, -0.8315, 1.0), (0.3827, -0.9239, -1.0), (0.3827, -0.9239, 1.0), (0.1951, -0.9808, -1.0), (0.1951, -0.9808, 1.0), (0.0, -1.0, -1.0), (0.0, -1.0, 1.0), (-0.1951, -0.9808, -1.0), (-0.1951, -0.9808, 1.0), (-0.3827, -0.9239, -1.0), (-0.3827, -0.9239, 1.0), (-0.5556, -0.8315, -1.0), (-0.5556, -0.8315, 1.0), (-0.7071, -0.7071, -1.0), (-0.7071, -0.7071, 1.0), (-0.8315, -0.5556, -1.0), (-0.8315, -0.5556, 1.0), (-0.9239, -0.3827, -1.0), (-0.9239, -0.3827, 1.0), (-0.9808, -0.1951, -1.0), (-0.9808, -0.1951, 1.0), (-1.0, 0.0, -1.0), (-1.0, 0.0, 1.0), (-0.9808, 0.1951, -1.0), (-0.9808, 0.1951, 1.0), (-0.9239, 0.3827, -1.0), (-0.9239, 0.3827, 1.0), (-0.8315, 0.5556, -1.0), (-0.8315, 0.5556, 1.0), (-0.7071, 0.7071, -1.0), (-0.7071, 0.7071, 1.0), (-0.5556, 0.8315, -1.0), (-0.5556, 0.8315, 1.0), (-0.3827, 0.9239, -1.0), (-0.3827, 0.9239, 1.0), (-0.1951, 0.9808, -1.0), (-0.1951, 0.9808, 1.0)], [], [(0, 1, 3, 2), (2, 3, 5, 4), (4, 5, 7, 6), (6, 7, 9, 8), (8, 9, 11, 10), (10, 11, 13, 12), (12, 13, 15, 14), (14, 15, 17, 16), (16, 17, 19, 18), (18, 19, 21, 20), (20, 21, 23, 22), (22, 23, 25, 24), (24, 25, 27, 26), (26, 27, 29, 28), (28, 29, 31, 30), (30, 31, 33, 32), (32, 33, 35, 34), (34, 35, 37, 36), (36, 37, 39, 38), (38, 39, 41, 40), (40, 41, 43, 42), (42, 43, 45, 44), (44, 45, 47, 46), (46, 47, 49, 48), (48, 49, 51, 50), (50, 51, 53, 52), (52, 53, 55, 54), (54, 55, 57, 56), (56, 57, 59, 58), (58, 59, 61, 60), (3, 1, 63, 61, 59, 57, 55, 53, 51, 49, 47, 45, 43, 41, 39, 37, 35, 33, 31, 29, 27, 25, 23, 21, 19, 17, 15, 13, 11, 9, 7, 5), (60, 61, 63, 62), (62, 63, 1, 0), (0, 2, 4, 6, 8, 10, 12, 14, 16, 18, 20, 22, 24, 26, 28, 30, 32, 34, 36, 38, 40, 42, 44, 46, 48, 50, 52, 54, 56, 58, 60, 62)])
_uv = me_cylinder_001.uv_layers.new(name='UVMap')
_uv.uv.foreach_set('vector', [1.0, 0.5, 1.0, 1.0, 0.9688, 1.0, 0.9688, 0.5, 0.9688, 0.5, 0.9688, 1.0, 0.9375, 1.0, 0.9375, 0.5, 0.9375, 0.5, 0.9375, 1.0, 0.9062, 1.0, 0.9062, 0.5, 0.9062, 0.5, 0.9062, 1.0, 0.875, 1.0, 0.875, 0.5, 0.875, 0.5, 0.875, 1.0, 0.8438, 1.0, 0.8438, 0.5, 0.8438, 0.5, 0.8438, 1.0, 0.8125, 1.0, 0.8125, 0.5, 0.8125, 0.5, 0.8125, 1.0, 0.7812, 1.0, 0.7812, 0.5, 0.7812, 0.5, 0.7812, 1.0, 0.75, 1.0, 0.75, 0.5, 0.75, 0.5, 0.75, 1.0, 0.7188, 1.0, 0.7188, 0.5, 0.7188, 0.5, 0.7188, 1.0, 0.6875, 1.0, 0.6875, 0.5, 0.6875, 0.5, 0.6875, 1.0, 0.6562, 1.0, 0.6562, 0.5, 0.6562, 0.5, 0.6562, 1.0, 0.625, 1.0, 0.625, 0.5, 0.625, 0.5, 0.625, 1.0, 0.5938, 1.0, 0.5938, 0.5, 0.5938, 0.5, 0.5938, 1.0, 0.5625, 1.0, 0.5625, 0.5, 0.5625, 0.5, 0.5625, 1.0, 0.5312, 1.0, 0.5312, 0.5, 0.5312, 0.5, 0.5312, 1.0, 0.5, 1.0, 0.5, 0.5, 0.5, 0.5, 0.5, 1.0, 0.4688, 1.0, 0.4688, 0.5, 0.4688, 0.5, 0.4688, 1.0, 0.4375, 1.0, 0.4375, 0.5, 0.4375, 0.5, 0.4375, 1.0, 0.4062, 1.0, 0.4062, 0.5, 0.4062, 0.5, 0.4062, 1.0, 0.375, 1.0, 0.375, 0.5, 0.375, 0.5, 0.375, 1.0, 0.3438, 1.0, 0.3438, 0.5, 0.3438, 0.5, 0.3438, 1.0, 0.3125, 1.0, 0.3125, 0.5, 0.3125, 0.5, 0.3125, 1.0, 0.2812, 1.0, 0.2812, 0.5, 0.2812, 0.5, 0.2812, 1.0, 0.25, 1.0, 0.25, 0.5, 0.25, 0.5, 0.25, 1.0, 0.2188, 1.0, 0.2188, 0.5, 0.2188, 0.5, 0.2188, 1.0, 0.1875, 1.0, 0.1875, 0.5, 0.1875, 0.5, 0.1875, 1.0, 0.1562, 1.0, 0.1562, 0.5, 0.1562, 0.5, 0.1562, 1.0, 0.125, 1.0, 0.125, 0.5, 0.125, 0.5, 0.125, 1.0, 0.09375, 1.0, 0.09375, 0.5, 0.09375, 0.5, 0.09375, 1.0, 0.0625, 1.0, 0.0625, 0.5, 0.2968, 0.4854, 0.25, 0.49, 0.2032, 0.4854, 0.1582, 0.4717, 0.1167, 0.4496, 0.08029, 0.4197, 0.05045, 0.3833, 0.02827, 0.3418, 0.01461, 0.2968, 0.01, 0.25, 0.01461, 0.2032, 0.02827, 0.1582, 0.05045, 0.1167, 0.08029, 0.08029, 0.1167, 0.05045, 0.1582, 0.02827, 0.2032, 0.01461, 0.25, 0.01, 0.2968, 0.01461, 0.3418, 0.02827, 0.3833, 0.05045, 0.4197, 0.08029, 0.4496, 0.1167, 0.4717, 0.1582, 0.4854, 0.2032, 0.49, 0.25, 0.4854, 0.2968, 0.4717, 0.3418, 0.4496, 0.3833, 0.4197, 0.4197, 0.3833, 0.4496, 0.3418, 0.4717, 0.0625, 0.5, 0.0625, 1.0, 0.03125, 1.0, 0.03125, 0.5, 0.03125, 0.5, 0.03125, 1.0, 0.0, 1.0, 0.0, 0.5, 0.75, 0.49, 0.7968, 0.4854, 0.8418, 0.4717, 0.8833, 0.4496, 0.9197, 0.4197, 0.9496, 0.3833, 0.9717, 0.3418, 0.9854, 0.2968, 0.99, 0.25, 0.9854, 0.2032, 0.9717, 0.1582, 0.9496, 0.1167, 0.9197, 0.08029, 0.8833, 0.05045, 0.8418, 0.02827, 0.7968, 0.01461, 0.75, 0.01, 0.7032, 0.01461, 0.6582, 0.02827, 0.6167, 0.05045, 0.5803, 0.08029, 0.5504, 0.1167, 0.5283, 0.1582, 0.5146, 0.2032, 0.51, 0.25, 0.5146, 0.2968, 0.5283, 0.3418, 0.5504, 0.3833, 0.5803, 0.4197, 0.6167, 0.4496, 0.6582, 0.4717, 0.7032, 0.4854])
me_cylinder_001.update()
me_cylinder_002 = bpy.data.meshes.new('Cylinder.002')
me_cylinder_002.from_pydata([(0.0, 1.0, -1.0), (0.0, 1.0, 1.0), (0.1951, 0.9808, -1.0), (0.1951, 0.9808, 1.0), (0.3827, 0.9239, -1.0), (0.3827, 0.9239, 1.0), (0.5556, 0.8315, -1.0), (0.5556, 0.8315, 1.0), (0.7071, 0.7071, -1.0), (0.7071, 0.7071, 1.0), (0.8315, 0.5556, -1.0), (0.8315, 0.5556, 1.0), (0.9239, 0.3827, -1.0), (0.9239, 0.3827, 1.0), (0.9808, 0.1951, -1.0), (0.9808, 0.1951, 1.0), (1.0, 0.0, -1.0), (1.0, 0.0, 1.0), (0.9808, -0.1951, -1.0), (0.9808, -0.1951, 1.0), (0.9239, -0.3827, -1.0), (0.9239, -0.3827, 1.0), (0.8315, -0.5556, -1.0), (0.8315, -0.5556, 1.0), (0.7071, -0.7071, -1.0), (0.7071, -0.7071, 1.0), (0.5556, -0.8315, -1.0), (0.5556, -0.8315, 1.0), (0.3827, -0.9239, -1.0), (0.3827, -0.9239, 1.0), (0.1951, -0.9808, -1.0), (0.1951, -0.9808, 1.0), (0.0, -1.0, -1.0), (0.0, -1.0, 1.0), (-0.1951, -0.9808, -1.0), (-0.1951, -0.9808, 1.0), (-0.3827, -0.9239, -1.0), (-0.3827, -0.9239, 1.0), (-0.5556, -0.8315, -1.0), (-0.5556, -0.8315, 1.0), (-0.7071, -0.7071, -1.0), (-0.7071, -0.7071, 1.0), (-0.8315, -0.5556, -1.0), (-0.8315, -0.5556, 1.0), (-0.9239, -0.3827, -1.0), (-0.9239, -0.3827, 1.0), (-0.9808, -0.1951, -1.0), (-0.9808, -0.1951, 1.0), (-1.0, 0.0, -1.0), (-1.0, 0.0, 1.0), (-0.9808, 0.1951, -1.0), (-0.9808, 0.1951, 1.0), (-0.9239, 0.3827, -1.0), (-0.9239, 0.3827, 1.0), (-0.8315, 0.5556, -1.0), (-0.8315, 0.5556, 1.0), (-0.7071, 0.7071, -1.0), (-0.7071, 0.7071, 1.0), (-0.5556, 0.8315, -1.0), (-0.5556, 0.8315, 1.0), (-0.3827, 0.9239, -1.0), (-0.3827, 0.9239, 1.0), (-0.1951, 0.9808, -1.0), (-0.1951, 0.9808, 1.0)], [], [(0, 1, 3, 2), (2, 3, 5, 4), (4, 5, 7, 6), (6, 7, 9, 8), (8, 9, 11, 10), (10, 11, 13, 12), (12, 13, 15, 14), (14, 15, 17, 16), (16, 17, 19, 18), (18, 19, 21, 20), (20, 21, 23, 22), (22, 23, 25, 24), (24, 25, 27, 26), (26, 27, 29, 28), (28, 29, 31, 30), (30, 31, 33, 32), (32, 33, 35, 34), (34, 35, 37, 36), (36, 37, 39, 38), (38, 39, 41, 40), (40, 41, 43, 42), (42, 43, 45, 44), (44, 45, 47, 46), (46, 47, 49, 48), (48, 49, 51, 50), (50, 51, 53, 52), (52, 53, 55, 54), (54, 55, 57, 56), (56, 57, 59, 58), (58, 59, 61, 60), (3, 1, 63, 61, 59, 57, 55, 53, 51, 49, 47, 45, 43, 41, 39, 37, 35, 33, 31, 29, 27, 25, 23, 21, 19, 17, 15, 13, 11, 9, 7, 5), (60, 61, 63, 62), (62, 63, 1, 0), (0, 2, 4, 6, 8, 10, 12, 14, 16, 18, 20, 22, 24, 26, 28, 30, 32, 34, 36, 38, 40, 42, 44, 46, 48, 50, 52, 54, 56, 58, 60, 62)])
_uv = me_cylinder_002.uv_layers.new(name='UVMap')
_uv.uv.foreach_set('vector', [1.0, 0.5, 1.0, 1.0, 0.9688, 1.0, 0.9688, 0.5, 0.9688, 0.5, 0.9688, 1.0, 0.9375, 1.0, 0.9375, 0.5, 0.9375, 0.5, 0.9375, 1.0, 0.9062, 1.0, 0.9062, 0.5, 0.9062, 0.5, 0.9062, 1.0, 0.875, 1.0, 0.875, 0.5, 0.875, 0.5, 0.875, 1.0, 0.8438, 1.0, 0.8438, 0.5, 0.8438, 0.5, 0.8438, 1.0, 0.8125, 1.0, 0.8125, 0.5, 0.8125, 0.5, 0.8125, 1.0, 0.7812, 1.0, 0.7812, 0.5, 0.7812, 0.5, 0.7812, 1.0, 0.75, 1.0, 0.75, 0.5, 0.75, 0.5, 0.75, 1.0, 0.7188, 1.0, 0.7188, 0.5, 0.7188, 0.5, 0.7188, 1.0, 0.6875, 1.0, 0.6875, 0.5, 0.6875, 0.5, 0.6875, 1.0, 0.6562, 1.0, 0.6562, 0.5, 0.6562, 0.5, 0.6562, 1.0, 0.625, 1.0, 0.625, 0.5, 0.625, 0.5, 0.625, 1.0, 0.5938, 1.0, 0.5938, 0.5, 0.5938, 0.5, 0.5938, 1.0, 0.5625, 1.0, 0.5625, 0.5, 0.5625, 0.5, 0.5625, 1.0, 0.5312, 1.0, 0.5312, 0.5, 0.5312, 0.5, 0.5312, 1.0, 0.5, 1.0, 0.5, 0.5, 0.5, 0.5, 0.5, 1.0, 0.4688, 1.0, 0.4688, 0.5, 0.4688, 0.5, 0.4688, 1.0, 0.4375, 1.0, 0.4375, 0.5, 0.4375, 0.5, 0.4375, 1.0, 0.4062, 1.0, 0.4062, 0.5, 0.4062, 0.5, 0.4062, 1.0, 0.375, 1.0, 0.375, 0.5, 0.375, 0.5, 0.375, 1.0, 0.3438, 1.0, 0.3438, 0.5, 0.3438, 0.5, 0.3438, 1.0, 0.3125, 1.0, 0.3125, 0.5, 0.3125, 0.5, 0.3125, 1.0, 0.2812, 1.0, 0.2812, 0.5, 0.2812, 0.5, 0.2812, 1.0, 0.25, 1.0, 0.25, 0.5, 0.25, 0.5, 0.25, 1.0, 0.2188, 1.0, 0.2188, 0.5, 0.2188, 0.5, 0.2188, 1.0, 0.1875, 1.0, 0.1875, 0.5, 0.1875, 0.5, 0.1875, 1.0, 0.1562, 1.0, 0.1562, 0.5, 0.1562, 0.5, 0.1562, 1.0, 0.125, 1.0, 0.125, 0.5, 0.125, 0.5, 0.125, 1.0, 0.09375, 1.0, 0.09375, 0.5, 0.09375, 0.5, 0.09375, 1.0, 0.0625, 1.0, 0.0625, 0.5, 0.2968, 0.4854, 0.25, 0.49, 0.2032, 0.4854, 0.1582, 0.4717, 0.1167, 0.4496, 0.08029, 0.4197, 0.05045, 0.3833, 0.02827, 0.3418, 0.01461, 0.2968, 0.01, 0.25, 0.01461, 0.2032, 0.02827, 0.1582, 0.05045, 0.1167, 0.08029, 0.08029, 0.1167, 0.05045, 0.1582, 0.02827, 0.2032, 0.01461, 0.25, 0.01, 0.2968, 0.01461, 0.3418, 0.02827, 0.3833, 0.05045, 0.4197, 0.08029, 0.4496, 0.1167, 0.4717, 0.1582, 0.4854, 0.2032, 0.49, 0.25, 0.4854, 0.2968, 0.4717, 0.3418, 0.4496, 0.3833, 0.4197, 0.4197, 0.3833, 0.4496, 0.3418, 0.4717, 0.0625, 0.5, 0.0625, 1.0, 0.03125, 1.0, 0.03125, 0.5, 0.03125, 0.5, 0.03125, 1.0, 0.0, 1.0, 0.0, 0.5, 0.75, 0.49, 0.7968, 0.4854, 0.8418, 0.4717, 0.8833, 0.4496, 0.9197, 0.4197, 0.9496, 0.3833, 0.9717, 0.3418, 0.9854, 0.2968, 0.99, 0.25, 0.9854, 0.2032, 0.9717, 0.1582, 0.9496, 0.1167, 0.9197, 0.08029, 0.8833, 0.05045, 0.8418, 0.02827, 0.7968, 0.01461, 0.75, 0.01, 0.7032, 0.01461, 0.6582, 0.02827, 0.6167, 0.05045, 0.5803, 0.08029, 0.5504, 0.1167, 0.5283, 0.1582, 0.5146, 0.2032, 0.51, 0.25, 0.5146, 0.2968, 0.5283, 0.3418, 0.5504, 0.3833, 0.5803, 0.4197, 0.6167, 0.4496, 0.6582, 0.4717, 0.7032, 0.4854])
me_cylinder_002.update()
me_cylinder_003 = bpy.data.meshes.new('Cylinder.003')
me_cylinder_003.from_pydata([(0.0, 1.0, -1.0), (0.0, 1.0, 1.0), (0.1951, 0.9808, -1.0), (0.1951, 0.9808, 1.0), (0.3827, 0.9239, -1.0), (0.3827, 0.9239, 1.0), (0.5556, 0.8315, -1.0), (0.5556, 0.8315, 1.0), (0.7071, 0.7071, -1.0), (0.7071, 0.7071, 1.0), (0.8315, 0.5556, -1.0), (0.8315, 0.5556, 1.0), (0.9239, 0.3827, -1.0), (0.9239, 0.3827, 1.0), (0.9808, 0.1951, -1.0), (0.9808, 0.1951, 1.0), (1.0, 0.0, -1.0), (1.0, 0.0, 1.0), (0.9808, -0.1951, -1.0), (0.9808, -0.1951, 1.0), (0.9239, -0.3827, -1.0), (0.9239, -0.3827, 1.0), (0.8315, -0.5556, -1.0), (0.8315, -0.5556, 1.0), (0.7071, -0.7071, -1.0), (0.7071, -0.7071, 1.0), (0.5556, -0.8315, -1.0), (0.5556, -0.8315, 1.0), (0.3827, -0.9239, -1.0), (0.3827, -0.9239, 1.0), (0.1951, -0.9808, -1.0), (0.1951, -0.9808, 1.0), (0.0, -1.0, -1.0), (0.0, -1.0, 1.0), (-0.1951, -0.9808, -1.0), (-0.1951, -0.9808, 1.0), (-0.3827, -0.9239, -1.0), (-0.3827, -0.9239, 1.0), (-0.5556, -0.8315, -1.0), (-0.5556, -0.8315, 1.0), (-0.7071, -0.7071, -1.0), (-0.7071, -0.7071, 1.0), (-0.8315, -0.5556, -1.0), (-0.8315, -0.5556, 1.0), (-0.9239, -0.3827, -1.0), (-0.9239, -0.3827, 1.0), (-0.9808, -0.1951, -1.0), (-0.9808, -0.1951, 1.0), (-1.0, 0.0, -1.0), (-1.0, 0.0, 1.0), (-0.9808, 0.1951, -1.0), (-0.9808, 0.1951, 1.0), (-0.9239, 0.3827, -1.0), (-0.9239, 0.3827, 1.0), (-0.8315, 0.5556, -1.0), (-0.8315, 0.5556, 1.0), (-0.7071, 0.7071, -1.0), (-0.7071, 0.7071, 1.0), (-0.5556, 0.8315, -1.0), (-0.5556, 0.8315, 1.0), (-0.3827, 0.9239, -1.0), (-0.3827, 0.9239, 1.0), (-0.1951, 0.9808, -1.0), (-0.1951, 0.9808, 1.0)], [], [(0, 1, 3, 2), (2, 3, 5, 4), (4, 5, 7, 6), (6, 7, 9, 8), (8, 9, 11, 10), (10, 11, 13, 12), (12, 13, 15, 14), (14, 15, 17, 16), (16, 17, 19, 18), (18, 19, 21, 20), (20, 21, 23, 22), (22, 23, 25, 24), (24, 25, 27, 26), (26, 27, 29, 28), (28, 29, 31, 30), (30, 31, 33, 32), (32, 33, 35, 34), (34, 35, 37, 36), (36, 37, 39, 38), (38, 39, 41, 40), (40, 41, 43, 42), (42, 43, 45, 44), (44, 45, 47, 46), (46, 47, 49, 48), (48, 49, 51, 50), (50, 51, 53, 52), (52, 53, 55, 54), (54, 55, 57, 56), (56, 57, 59, 58), (58, 59, 61, 60), (3, 1, 63, 61, 59, 57, 55, 53, 51, 49, 47, 45, 43, 41, 39, 37, 35, 33, 31, 29, 27, 25, 23, 21, 19, 17, 15, 13, 11, 9, 7, 5), (60, 61, 63, 62), (62, 63, 1, 0), (0, 2, 4, 6, 8, 10, 12, 14, 16, 18, 20, 22, 24, 26, 28, 30, 32, 34, 36, 38, 40, 42, 44, 46, 48, 50, 52, 54, 56, 58, 60, 62)])
_uv = me_cylinder_003.uv_layers.new(name='UVMap')
_uv.uv.foreach_set('vector', [1.0, 0.5, 1.0, 1.0, 0.9688, 1.0, 0.9688, 0.5, 0.9688, 0.5, 0.9688, 1.0, 0.9375, 1.0, 0.9375, 0.5, 0.9375, 0.5, 0.9375, 1.0, 0.9062, 1.0, 0.9062, 0.5, 0.9062, 0.5, 0.9062, 1.0, 0.875, 1.0, 0.875, 0.5, 0.875, 0.5, 0.875, 1.0, 0.8438, 1.0, 0.8438, 0.5, 0.8438, 0.5, 0.8438, 1.0, 0.8125, 1.0, 0.8125, 0.5, 0.8125, 0.5, 0.8125, 1.0, 0.7812, 1.0, 0.7812, 0.5, 0.7812, 0.5, 0.7812, 1.0, 0.75, 1.0, 0.75, 0.5, 0.75, 0.5, 0.75, 1.0, 0.7188, 1.0, 0.7188, 0.5, 0.7188, 0.5, 0.7188, 1.0, 0.6875, 1.0, 0.6875, 0.5, 0.6875, 0.5, 0.6875, 1.0, 0.6562, 1.0, 0.6562, 0.5, 0.6562, 0.5, 0.6562, 1.0, 0.625, 1.0, 0.625, 0.5, 0.625, 0.5, 0.625, 1.0, 0.5938, 1.0, 0.5938, 0.5, 0.5938, 0.5, 0.5938, 1.0, 0.5625, 1.0, 0.5625, 0.5, 0.5625, 0.5, 0.5625, 1.0, 0.5312, 1.0, 0.5312, 0.5, 0.5312, 0.5, 0.5312, 1.0, 0.5, 1.0, 0.5, 0.5, 0.5, 0.5, 0.5, 1.0, 0.4688, 1.0, 0.4688, 0.5, 0.4688, 0.5, 0.4688, 1.0, 0.4375, 1.0, 0.4375, 0.5, 0.4375, 0.5, 0.4375, 1.0, 0.4062, 1.0, 0.4062, 0.5, 0.4062, 0.5, 0.4062, 1.0, 0.375, 1.0, 0.375, 0.5, 0.375, 0.5, 0.375, 1.0, 0.3438, 1.0, 0.3438, 0.5, 0.3438, 0.5, 0.3438, 1.0, 0.3125, 1.0, 0.3125, 0.5, 0.3125, 0.5, 0.3125, 1.0, 0.2812, 1.0, 0.2812, 0.5, 0.2812, 0.5, 0.2812, 1.0, 0.25, 1.0, 0.25, 0.5, 0.25, 0.5, 0.25, 1.0, 0.2188, 1.0, 0.2188, 0.5, 0.2188, 0.5, 0.2188, 1.0, 0.1875, 1.0, 0.1875, 0.5, 0.1875, 0.5, 0.1875, 1.0, 0.1562, 1.0, 0.1562, 0.5, 0.1562, 0.5, 0.1562, 1.0, 0.125, 1.0, 0.125, 0.5, 0.125, 0.5, 0.125, 1.0, 0.09375, 1.0, 0.09375, 0.5, 0.09375, 0.5, 0.09375, 1.0, 0.0625, 1.0, 0.0625, 0.5, 0.2968, 0.4854, 0.25, 0.49, 0.2032, 0.4854, 0.1582, 0.4717, 0.1167, 0.4496, 0.08029, 0.4197, 0.05045, 0.3833, 0.02827, 0.3418, 0.01461, 0.2968, 0.01, 0.25, 0.01461, 0.2032, 0.02827, 0.1582, 0.05045, 0.1167, 0.08029, 0.08029, 0.1167, 0.05045, 0.1582, 0.02827, 0.2032, 0.01461, 0.25, 0.01, 0.2968, 0.01461, 0.3418, 0.02827, 0.3833, 0.05045, 0.4197, 0.08029, 0.4496, 0.1167, 0.4717, 0.1582, 0.4854, 0.2032, 0.49, 0.25, 0.4854, 0.2968, 0.4717, 0.3418, 0.4496, 0.3833, 0.4197, 0.4197, 0.3833, 0.4496, 0.3418, 0.4717, 0.0625, 0.5, 0.0625, 1.0, 0.03125, 1.0, 0.03125, 0.5, 0.03125, 0.5, 0.03125, 1.0, 0.0, 1.0, 0.0, 0.5, 0.75, 0.49, 0.7968, 0.4854, 0.8418, 0.4717, 0.8833, 0.4496, 0.9197, 0.4197, 0.9496, 0.3833, 0.9717, 0.3418, 0.9854, 0.2968, 0.99, 0.25, 0.9854, 0.2032, 0.9717, 0.1582, 0.9496, 0.1167, 0.9197, 0.08029, 0.8833, 0.05045, 0.8418, 0.02827, 0.7968, 0.01461, 0.75, 0.01, 0.7032, 0.01461, 0.6582, 0.02827, 0.6167, 0.05045, 0.5803, 0.08029, 0.5504, 0.1167, 0.5283, 0.1582, 0.5146, 0.2032, 0.51, 0.25, 0.5146, 0.2968, 0.5283, 0.3418, 0.5504, 0.3833, 0.5803, 0.4197, 0.6167, 0.4496, 0.6582, 0.4717, 0.7032, 0.4854])
me_cylinder_003.update()

# ---- objects
ob_cube = bpy.data.objects.new('Cube', me_cube)
ob_cylinder = bpy.data.objects.new('Cylinder', me_cylinder)
ob_cylinder_001 = bpy.data.objects.new('Cylinder.001', me_cylinder_001)
ob_cylinder_002 = bpy.data.objects.new('Cylinder.002', me_cylinder_002)
ob_cylinder_003 = bpy.data.objects.new('Cylinder.003', me_cylinder_003)

# ---- transforms, parenting, visibility, modifiers, constraints
ob_cube.location = (0.0, 0.0, 0.0)
ob_cube.lock_rotations_4d = False
ob_cube.empty_display_type = 'ARROWS'
ob_cube.lineart.crease_threshold = 0.0
ob_cylinder.location = (0.0, 42.33, -2.737)
ob_cylinder.scale = (4.9, 4.9, 36.0)
ob_cylinder_001.location = (0.0, -5.604, -2.737)
ob_cylinder_001.scale = (4.9, 4.9, 36.0)
ob_cylinder_002.location = (0.0, -47.93, 50.05)
ob_cylinder_002.scale = (13.75, 13.75, 8.45)
ob_cylinder_003.location = (0.0, -47.93, 35.46)
ob_cylinder_003.scale = (4.925, 4.925, 6.8)
_m = ob_cylinder_003.modifiers.new('Boolean', 'BOOLEAN')

# ---- collection membership
col_collection.objects.link(ob_cube)
col_collection.objects.link(ob_cylinder)
col_collection.objects.link(ob_cylinder_001)
col_collection.objects.link(ob_cylinder_002)
col_collection.objects.link(ob_cylinder_003)

# ---- scene / render settings (as saved in the file)
scene.frame_start = 1; scene.frame_end = 250; scene.frame_set(1)
scene.render.engine = 'BLENDER_EEVEE_NEXT'
scene.render.bake_bias = 0.0
scene.render.bake_samples = 0
scene.cycles.sampling_pattern = 'TABULATED_SOBOL'
scene.eevee.use_volume_custom_range = False
scene.unit_settings.scale_length = 0.001
bpy.context.view_layer.update()

# ---- added for rendering (the .blend has no active camera and no usable light): camera, sun
cam_auto = bpy.data.cameras.new('AutoCamera')
cam_auto.lens = 50.0
cam_auto.sensor_width = 36.0
cam_auto.clip_end = 3267.07
ob_auto_camera = bpy.data.objects.new('AutoCamera', cam_auto)
scene.collection.objects.link(ob_auto_camera)
ob_auto_camera.location = (163.659, -223.39, 148.927)
ob_auto_camera.rotation_euler = (1.09748, -7.21219e-08, 0.694738)
scene.camera = ob_auto_camera
light_auto_sun = bpy.data.lights.new('AutoSun', 'SUN')
light_auto_sun.energy = 3.0
light_auto_sun.angle = 0.0523599
ob_auto_sun = bpy.data.objects.new('AutoSun', light_auto_sun)
scene.collection.objects.link(ob_auto_sun)
ob_auto_sun.rotation_euler = (0.872665, 0.174533, 0.523599)
bpy.context.view_layer.update()
